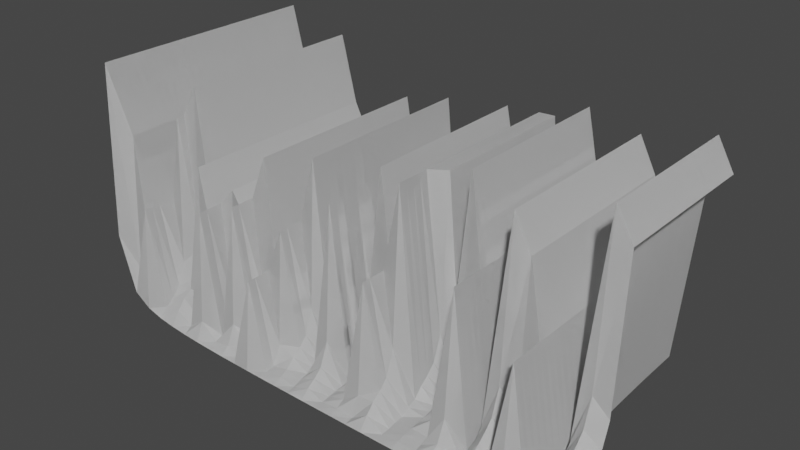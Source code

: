 # Source: heightmap.blend  (saved by Blender 2.82.7; exported with 4.5.12 LTS)
import bpy
from mathutils import Matrix  # noqa: F401  (used for matrix-valued properties, if any)

bpy.ops.wm.read_factory_settings(use_empty=True)
scene = bpy.context.scene
scene.name = 'Scene'

# ---- world
world_world = bpy.data.worlds.new('World'); scene.world = world_world
world_world.use_nodes = True; world_world.node_tree.nodes.clear()
_N = world_world.node_tree.nodes; _L = world_world.node_tree.links
n0 = _N.new('ShaderNodeOutputWorld'); n0.name = 'World Output'; n0.location = (300, 300)
n1 = _N.new('ShaderNodeBackground'); n1.name = 'Background'; n1.location = (10, 300)
n1.inputs[0].default_value = (0.05088, 0.05088, 0.05088, 1.0)
_L.new(n1.outputs[0], n0.inputs[0])
n0.is_active_output = True
world_world.color = (0.05088, 0.05088, 0.05088)
world_world.use_sun_shadow = False
world_world.sun_shadow_jitter_overblur = 0.0

# ---- meshes
me_heightmap_mesh_004 = bpy.data.meshes.new('heightmap_mesh.004')
me_heightmap_mesh_004.from_pydata([(-29.0, -14.5, -5.085), (-27.0, -14.5, -11.75), (-25.0, -14.5, -13.08), (-23.0, -14.5, -13.66), (-21.0, -14.5, -13.97), (-19.0, -14.5, -14.18), (-17.0, -14.5, -14.32), (-15.0, -14.5, -14.42), (-13.0, -14.5, -14.5), (-11.0, -14.5, -14.56), (-9.0, -14.5, -14.61), (-7.0, -14.5, -14.65), (-5.0, -14.5, -14.68), (-3.0, -14.5, -14.71), (-1.0, -14.5, -14.74), (1.0, -14.5, -14.76), (3.0, -14.5, -14.78), (5.0, -14.5, -14.8), (7.0, -14.5, -14.81), (9.0, -14.5, -14.83), (11.0, -14.5, -14.84), (13.0, -14.5, -14.85), (15.0, -14.5, -14.86), (17.0, -14.5, -14.87), (19.0, -14.5, -14.88), (21.0, -14.5, -14.89), (23.0, -14.5, -14.9), (25.0, -14.5, -14.9), (27.0, -14.5, -14.91), (29.0, -14.5, -14.92), (-29.0, -13.5, 14.92), (-27.0, -13.5, -9.085), (-25.0, -13.5, -1.085), (-23.0, -13.5, -12.62), (-21.0, -13.5, -12.39), (-19.0, -13.5, -13.53), (-17.0, -13.5, -12.16), (-15.0, -13.5, -13.95), (-13.0, -13.5, -13.68), (-11.0, -13.5, -14.2), (-9.0, -13.5, -4.132), (-7.0, -13.5, -14.35), (-5.0, -13.5, -14.14), (-3.0, -13.5, -14.46), (-1.0, -13.5, -13.8), (1.0, -13.5, -14.54), (3.0, -13.5, -14.37), (5.0, -13.5, -14.6), (7.0, -13.5, -13.35), (9.0, -13.5, -14.65), (11.0, -13.5, -14.51), (13.0, -13.5, -14.69), (15.0, -13.5, -14.26), (17.0, -13.5, -14.73), (19.0, -13.5, -14.6), (21.0, -13.5, -14.76), (23.0, -13.5, -12.86), (25.0, -13.5, -14.78), (27.0, -13.5, -14.67), (29.0, -13.5, -14.8), (-29.0, -12.5, 14.92), (-27.0, -12.5, 6.915), (-25.0, -12.5, -1.085), (-23.0, -12.5, -11.88), (-21.0, -12.5, -11.23), (-19.0, -12.5, -12.65), (-17.0, -12.5, 0.7614), (-15.0, -12.5, -13.64), (-13.0, -12.5, -11.4), (-11.0, -12.5, -13.21), (-9.0, -12.5, -4.132), (-7.0, -12.5, -14.15), (-5.0, -12.5, -13.76), (-3.0, -12.5, -14.12), (-1.0, -12.5, -13.14), (1.0, -12.5, -14.39), (3.0, -12.5, -13.81), (5.0, -12.5, -12.51), (7.0, -12.5, -12.28), (9.0, -12.5, -14.54), (11.0, -12.5, -14.29), (13.0, -12.5, -14.48), (15.0, -12.5, -13.43), (17.0, -12.5, -14.63), (19.0, -12.5, -13.11), (21.0, -12.5, -14.4), (23.0, -12.5, -0.6319), (25.0, -12.5, -14.7), (27.0, -12.5, -14.51), (29.0, -12.5, -14.65), (-29.0, -11.5, 14.92), (-27.0, -11.5, 6.915), (-25.0, -11.5, -1.085), (-23.0, -11.5, -10.87), (-21.0, -11.5, -10.42), (-19.0, -11.5, -10.16), (-17.0, -11.5, 0.7614), (-15.0, -11.5, -13.42), (-13.0, -11.5, 2.282), (-11.0, -11.5, -12.51), (-9.0, -11.5, -4.132), (-7.0, -11.5, -11.96), (-5.0, -11.5, -12.73), (-3.0, -11.5, -13.89), (-1.0, -11.5, -12.22), (1.0, -11.5, -14.29), (3.0, -11.5, -13.42), (5.0, -11.5, 0.06674), (7.0, -11.5, -11.53), (9.0, -11.5, -14.38), (11.0, -11.5, -14.13), (13.0, -11.5, -14.2), (15.0, -11.5, -11.1), (17.0, -11.5, -14.57), (19.0, -11.5, -12.02), (21.0, -11.5, -13.43), (23.0, -11.5, -0.6319), (25.0, -11.5, -14.48), (27.0, -11.5, -14.3), (29.0, -11.5, -14.54), (-29.0, -10.5, 14.92), (-27.0, -10.5, 6.915), (-25.0, -10.5, -1.085), (-23.0, -10.5, -8.025), (-21.0, -10.5, -9.289), (-19.0, -10.5, 4.77), (-17.0, -10.5, 0.7614), (-15.0, -10.5, -11.09), (-13.0, -10.5, 2.282), (-11.0, -10.5, -11.54), (-9.0, -10.5, -4.132), (-7.0, -10.5, 1.16), (-5.0, -10.5, -12.0), (-3.0, -10.5, -13.73), (-1.0, -10.5, -9.643), (1.0, -10.5, -14.23), (3.0, -10.5, -12.36), (5.0, -10.5, 0.06674), (7.0, -10.5, -10.48), (9.0, -10.5, -14.27), (11.0, -10.5, -14.03), (13.0, -10.5, -12.64), (15.0, -10.5, 2.89), (17.0, -10.5, -14.48), (19.0, -10.5, -11.25), (21.0, -10.5, -12.74), (23.0, -10.5, -0.6319), (25.0, -10.5, -14.33), (27.0, -10.5, -14.01), (29.0, -10.5, -13.99), (-29.0, -9.5, 14.92), (-27.0, -9.5, 6.915), (-25.0, -9.5, -1.085), (-23.0, -9.5, 9.035), (-21.0, -9.5, -6.13), (-19.0, -9.5, 4.77), (-17.0, -9.5, 0.7614), (-15.0, -9.5, 2.91), (-13.0, -9.5, 2.282), (-11.0, -9.5, -8.83), (-9.0, -9.5, -4.132), (-7.0, -9.5, 1.16), (-5.0, -9.5, -11.0), (-3.0, -9.5, -13.62), (-1.0, -9.5, 5.799), (1.0, -9.5, -14.14), (3.0, -9.5, -11.61), (5.0, -9.5, 0.06674), (7.0, -9.5, -7.564), (9.0, -9.5, -13.7), (11.0, -9.5, -13.96), (13.0, -9.5, -11.51), (15.0, -9.5, 2.89), (17.0, -9.5, -14.36), (19.0, -9.5, -10.19), (21.0, -9.5, -11.79), (23.0, -9.5, -0.6319), (25.0, -9.5, -14.23), (27.0, -9.5, -12.42), (29.0, -9.5, -13.61), (-29.0, -8.5, 14.92), (-27.0, -8.5, 6.915), (-25.0, -8.5, -1.085), (-23.0, -8.5, 9.035), (-21.0, -8.5, 12.83), (-19.0, -8.5, 4.77), (-17.0, -8.5, 0.7614), (-15.0, -8.5, 2.91), (-13.0, -8.5, 2.282), (-11.0, -8.5, 7.425), (-9.0, -8.5, -4.132), (-7.0, -8.5, 1.16), (-5.0, -8.5, -8.18), (-3.0, -8.5, -13.55), (-1.0, -8.5, 5.799), (1.0, -8.5, -14.02), (3.0, -8.5, -10.57), (5.0, -8.5, 0.06674), (7.0, -8.5, 9.957), (9.0, -8.5, -13.31), (11.0, -8.5, -13.87), (13.0, -8.5, -10.71), (15.0, -8.5, 2.89), (17.0, -8.5, -14.28), (19.0, -8.5, -7.206), (21.0, -8.5, -9.136), (23.0, -8.5, -0.6319), (25.0, -8.5, -14.16), (27.0, -8.5, -11.27), (29.0, -8.5, -12.56), (-29.0, -7.5, 14.92), (-27.0, -7.5, 6.915), (-25.0, -7.5, -1.085), (-23.0, -7.5, 9.035), (-21.0, -7.5, 12.83), (-19.0, -7.5, 4.77), (-17.0, -7.5, 0.7614), (-15.0, -7.5, 2.91), (-13.0, -7.5, 2.282), (-11.0, -7.5, 7.425), (-9.0, -7.5, -4.132), (-7.0, -7.5, 1.16), (-5.0, -7.5, 8.725), (-3.0, -7.5, -13.46), (-1.0, -7.5, 5.799), (1.0, -7.5, -13.94), (3.0, -7.5, -7.668), (5.0, -7.5, 0.06674), (7.0, -7.5, 9.957), (9.0, -7.5, -12.24), (11.0, -7.5, -13.75), (13.0, -7.5, -9.605), (15.0, -7.5, 2.89), (17.0, -7.5, -14.18), (19.0, -7.5, 10.67), (21.0, -7.5, 6.814), (23.0, -7.5, -0.6319), (25.0, -7.5, -14.07), (27.0, -7.5, -10.46), (29.0, -7.5, -11.83), (-29.0, -6.5, 14.92), (-27.0, -6.5, 6.915), (-25.0, -6.5, -1.085), (-23.0, -6.5, 9.035), (-21.0, -6.5, 12.83), (-19.0, -6.5, 4.77), (-17.0, -6.5, 0.7614), (-15.0, -6.5, 2.91), (-13.0, -6.5, 2.282), (-11.0, -6.5, 7.425), (-9.0, -6.5, -4.132), (-7.0, -6.5, 1.16), (-5.0, -6.5, 8.725), (-3.0, -6.5, -13.33), (-1.0, -6.5, 5.799), (1.0, -6.5, -13.83), (3.0, -6.5, 9.749), (5.0, -6.5, 0.06674), (7.0, -6.5, 9.957), (9.0, -6.5, -11.49), (11.0, -6.5, -13.66), (13.0, -6.5, -6.509), (15.0, -6.5, 2.89), (17.0, -6.5, -14.11), (19.0, -6.5, 10.67), (21.0, -6.5, 6.814), (23.0, -6.5, -0.6319), (25.0, -6.5, -13.95), (27.0, -6.5, -9.334), (29.0, -6.5, -10.81), (-29.0, -5.5, 14.92), (-27.0, -5.5, 6.915), (-25.0, -5.5, -1.085), (-23.0, -5.5, 9.035), (-21.0, -5.5, 12.83), (-19.0, -5.5, 4.77), (-17.0, -5.5, 0.7614), (-15.0, -5.5, 2.91), (-13.0, -5.5, 2.282), (-11.0, -5.5, 7.425), (-9.0, -5.5, -4.132), (-7.0, -5.5, 1.16), (-5.0, -5.5, 8.725), (-3.0, -5.5, -13.24), (-1.0, -5.5, 5.799), (1.0, -5.5, -13.76), (3.0, -5.5, 9.749), (5.0, -5.5, 0.06674), (7.0, -5.5, 9.957), (9.0, -5.5, -10.44), (11.0, -5.5, -13.55), (13.0, -5.5, 12.07), (15.0, -5.5, 2.89), (17.0, -5.5, -14.06), (19.0, -5.5, 10.67), (21.0, -5.5, 6.814), (23.0, -5.5, -0.6319), (25.0, -5.5, -13.87), (27.0, -5.5, -6.183), (29.0, -5.5, -7.951), (-29.0, -4.5, 14.92), (-27.0, -4.5, 6.915), (-25.0, -4.5, -1.085), (-23.0, -4.5, 9.035), (-21.0, -4.5, 12.83), (-19.0, -4.5, 4.77), (-17.0, -4.5, 0.7614), (-15.0, -4.5, 2.91), (-13.0, -4.5, 2.282), (-11.0, -4.5, 7.425), (-9.0, -4.5, -4.132), (-7.0, -4.5, 1.16), (-5.0, -4.5, 8.725), (-3.0, -4.5, -13.13), (-1.0, -4.5, 5.799), (1.0, -4.5, -13.71), (3.0, -4.5, 9.749), (5.0, -4.5, 0.06674), (7.0, -4.5, 9.957), (9.0, -4.5, -7.512), (11.0, -4.5, -13.48), (13.0, -4.5, 12.07), (15.0, -4.5, 2.89), (17.0, -4.5, -14.0), (19.0, -4.5, 10.67), (21.0, -4.5, 6.814), (23.0, -4.5, -0.6319), (25.0, -4.5, -13.76), (27.0, -4.5, 12.72), (29.0, -4.5, 9.182), (-29.0, -3.5, 14.92), (-27.0, -3.5, 6.915), (-25.0, -3.5, -1.085), (-23.0, -3.5, 9.035), (-21.0, -3.5, 12.83), (-19.0, -3.5, 4.77), (-17.0, -3.5, 0.7614), (-15.0, -3.5, 2.91), (-13.0, -3.5, 2.282), (-11.0, -3.5, 7.425), (-9.0, -3.5, -4.132), (-7.0, -3.5, 1.16), (-5.0, -3.5, 8.725), (-3.0, -3.5, -13.05), (-1.0, -3.5, 5.799), (1.0, -3.5, -13.64), (3.0, -3.5, 9.749), (5.0, -3.5, 0.06674), (7.0, -3.5, 9.957), (9.0, -3.5, 10.06), (11.0, -3.5, -13.43), (13.0, -3.5, 12.07), (15.0, -3.5, 2.89), (17.0, -3.5, -13.96), (19.0, -3.5, 10.67), (21.0, -3.5, 6.814), (23.0, -3.5, -0.6319), (25.0, -3.5, -13.68), (27.0, -3.5, 12.72), (29.0, -3.5, 9.182), (-29.0, -2.5, 14.92), (-27.0, -2.5, 6.915), (-25.0, -2.5, -1.085), (-23.0, -2.5, 9.035), (-21.0, -2.5, 12.83), (-19.0, -2.5, 4.77), (-17.0, -2.5, 0.7614), (-15.0, -2.5, 2.91), (-13.0, -2.5, 2.282), (-11.0, -2.5, 7.425), (-9.0, -2.5, -4.132), (-7.0, -2.5, 1.16), (-5.0, -2.5, 8.725), (-3.0, -2.5, -13.0), (-1.0, -2.5, 5.799), (1.0, -2.5, -13.6), (3.0, -2.5, 9.749), (5.0, -2.5, 0.06674), (7.0, -2.5, 9.957), (9.0, -2.5, 10.06), (11.0, -2.5, -13.36), (13.0, -2.5, 12.07), (15.0, -2.5, 2.89), (17.0, -2.5, -13.93), (19.0, -2.5, 10.67), (21.0, -2.5, 6.814), (23.0, -2.5, -0.6319), (25.0, -2.5, -13.64), (27.0, -2.5, 12.72), (29.0, -2.5, 9.182), (-29.0, -1.5, 14.92), (-27.0, -1.5, 6.915), (-25.0, -1.5, -1.085), (-23.0, -1.5, 9.035), (-21.0, -1.5, 12.83), (-19.0, -1.5, 4.77), (-17.0, -1.5, 0.7614), (-15.0, -1.5, 2.91), (-13.0, -1.5, 2.282), (-11.0, -1.5, 7.425), (-9.0, -1.5, -4.132), (-7.0, -1.5, 1.16), (-5.0, -1.5, 8.725), (-3.0, -1.5, -12.93), (-1.0, -1.5, 5.799), (1.0, -1.5, -13.57), (3.0, -1.5, 9.749), (5.0, -1.5, 0.06674), (7.0, -1.5, 9.957), (9.0, -1.5, 10.06), (11.0, -1.5, -13.32), (13.0, -1.5, 12.07), (15.0, -1.5, 2.89), (17.0, -1.5, -13.91), (19.0, -1.5, 10.67), (21.0, -1.5, 6.814), (23.0, -1.5, -0.6319), (25.0, -1.5, -13.57), (27.0, -1.5, 12.72), (29.0, -1.5, 9.182), (-29.0, -0.5, 14.92), (-27.0, -0.5, 6.915), (-25.0, -0.5, -1.085), (-23.0, -0.5, 9.035), (-21.0, -0.5, 12.83), (-19.0, -0.5, 4.77), (-17.0, -0.5, 0.7614), (-15.0, -0.5, 2.91), (-13.0, -0.5, 2.282), (-11.0, -0.5, 7.425), (-9.0, -0.5, -4.132), (-7.0, -0.5, 1.16), (-5.0, -0.5, 8.725), (-3.0, -0.5, -12.88), (-1.0, -0.5, 5.799), (1.0, -0.5, -13.55), (3.0, -0.5, 9.749), (5.0, -0.5, 0.06674), (7.0, -0.5, 9.957), (9.0, -0.5, 10.06), (11.0, -0.5, -13.29), (13.0, -0.5, 12.07), (15.0, -0.5, 2.89), (17.0, -0.5, -13.89), (19.0, -0.5, 10.67), (21.0, -0.5, 6.814), (23.0, -0.5, -0.6319), (25.0, -0.5, -13.53), (27.0, -0.5, 12.72), (29.0, -0.5, 9.182), (-29.0, 0.5, 14.92), (-27.0, 0.5, 6.915), (-25.0, 0.5, -1.085), (-23.0, 0.5, 9.035), (-21.0, 0.5, 12.83), (-19.0, 0.5, 4.77), (-17.0, 0.5, 0.7614), (-15.0, 0.5, 2.91), (-13.0, 0.5, 2.282), (-11.0, 0.5, 7.425), (-9.0, 0.5, -4.132), (-7.0, 0.5, 1.16), (-5.0, 0.5, 8.725), (-3.0, 0.5, -12.85), (-1.0, 0.5, 5.799), (1.0, 0.5, -13.52), (3.0, 0.5, 9.749), (5.0, 0.5, 0.06674), (7.0, 0.5, 9.957), (9.0, 0.5, 10.06), (11.0, 0.5, -13.27), (13.0, 0.5, 12.07), (15.0, 0.5, 2.89), (17.0, 0.5, -13.82), (19.0, 0.5, 10.67), (21.0, 0.5, 6.814), (23.0, 0.5, -0.6319), (25.0, 0.5, -13.5), (27.0, 0.5, 12.72), (29.0, 0.5, 9.182), (-29.0, 1.5, 14.92), (-27.0, 1.5, 6.915), (-25.0, 1.5, -1.085), (-23.0, 1.5, 9.035), (-21.0, 1.5, 12.83), (-19.0, 1.5, 4.77), (-17.0, 1.5, 0.7614), (-15.0, 1.5, 2.91), (-13.0, 1.5, 2.282), (-11.0, 1.5, 7.425), (-9.0, 1.5, -4.132), (-7.0, 1.5, 1.16), (-5.0, 1.5, 8.725), (-3.0, 1.5, -12.83), (-1.0, 1.5, 5.799), (1.0, 1.5, -13.45), (3.0, 1.5, 9.749), (5.0, 1.5, 0.06674), (7.0, 1.5, 9.957), (9.0, 1.5, 10.06), (11.0, 1.5, -13.24), (13.0, 1.5, 12.07), (15.0, 1.5, 2.89), (17.0, 1.5, -13.77), (19.0, 1.5, 10.67), (21.0, 1.5, 6.814), (23.0, 1.5, -0.6319), (25.0, 1.5, -13.48), (27.0, 1.5, 12.72), (29.0, 1.5, 9.182), (-29.0, 2.5, 14.92), (-27.0, 2.5, 6.915), (-25.0, 2.5, -1.085), (-23.0, 2.5, 9.035), (-21.0, 2.5, 12.83), (-19.0, 2.5, 4.77), (-17.0, 2.5, 0.7614), (-15.0, 2.5, 2.91), (-13.0, 2.5, 2.282), (-11.0, 2.5, 7.425), (-9.0, 2.5, -4.132), (-7.0, 2.5, 1.16), (-5.0, 2.5, 8.725), (-3.0, 2.5, -12.8), (-1.0, 2.5, 5.799), (1.0, 2.5, -13.41), (3.0, 2.5, 9.749), (5.0, 2.5, 0.06674), (7.0, 2.5, 9.957), (9.0, 2.5, 10.06), (11.0, 2.5, -13.17), (13.0, 2.5, 12.07), (15.0, 2.5, 2.89), (17.0, 2.5, -13.74), (19.0, 2.5, 10.67), (21.0, 2.5, 6.814), (23.0, 2.5, -0.6319), (25.0, 2.5, -13.45), (27.0, 2.5, 12.72), (29.0, 2.5, 9.182), (-29.0, 3.5, 14.92), (-27.0, 3.5, 6.915), (-25.0, 3.5, -1.085), (-23.0, 3.5, 9.035), (-21.0, 3.5, 12.83), (-19.0, 3.5, 4.77), (-17.0, 3.5, 0.7614), (-15.0, 3.5, 2.91), (-13.0, 3.5, 2.282), (-11.0, 3.5, 7.425), (-9.0, 3.5, -4.132), (-7.0, 3.5, 1.16), (-5.0, 3.5, 8.725), (-3.0, 3.5, -12.73), (-1.0, 3.5, 5.799), (1.0, 3.5, -13.38), (3.0, 3.5, 9.749), (5.0, 3.5, 0.06674), (7.0, 3.5, 9.957), (9.0, 3.5, 10.06), (11.0, 3.5, -13.12), (13.0, 3.5, 12.07), (15.0, 3.5, 2.89), (17.0, 3.5, -13.7), (19.0, 3.5, 10.67), (21.0, 3.5, 6.814), (23.0, 3.5, -0.6319), (25.0, 3.5, -13.38), (27.0, 3.5, 12.72), (29.0, 3.5, 9.182), (-29.0, 4.5, 14.92), (-27.0, 4.5, 6.915), (-25.0, 4.5, -1.085), (-23.0, 4.5, 9.035), (-21.0, 4.5, 12.83), (-19.0, 4.5, 4.77), (-17.0, 4.5, 0.7614), (-15.0, 4.5, 2.91), (-13.0, 4.5, 2.282), (-11.0, 4.5, 7.425), (-9.0, 4.5, -4.132), (-7.0, 4.5, 1.16), (-5.0, 4.5, 8.725), (-3.0, 4.5, -12.68), (-1.0, 4.5, 5.799), (1.0, 4.5, -13.34), (3.0, 4.5, 9.749), (5.0, 4.5, 0.06674), (7.0, 4.5, 9.957), (9.0, 4.5, 10.06), (11.0, 4.5, -13.09), (13.0, 4.5, 12.07), (15.0, 4.5, 2.89), (17.0, 4.5, -13.68), (19.0, 4.5, 10.67), (21.0, 4.5, 6.814), (23.0, 4.5, -0.6319), (25.0, 4.5, -13.34), (27.0, 4.5, 12.72), (29.0, 4.5, 9.182), (-29.0, 5.5, 14.92), (-27.0, 5.5, 6.915), (-25.0, 5.5, -1.085), (-23.0, 5.5, 9.035), (-21.0, 5.5, 12.83), (-19.0, 5.5, 4.77), (-17.0, 5.5, 0.7614), (-15.0, 5.5, 2.91), (-13.0, 5.5, 2.282), (-11.0, 5.5, 7.425), (-9.0, 5.5, -4.132), (-7.0, 5.5, 1.16), (-5.0, 5.5, 8.725), (-3.0, 5.5, -12.65), (-1.0, 5.5, 5.799), (1.0, 5.5, -13.31), (3.0, 5.5, 9.749), (5.0, 5.5, 0.06674), (7.0, 5.5, 9.957), (9.0, 5.5, 10.06), (11.0, 5.5, -13.05), (13.0, 5.5, 12.07), (15.0, 5.5, 2.89), (17.0, 5.5, -13.64), (19.0, 5.5, 10.67), (21.0, 5.5, 6.814), (23.0, 5.5, -0.6319), (25.0, 5.5, -13.3), (27.0, 5.5, 12.72), (29.0, 5.5, 9.182), (-29.0, 6.5, 14.92), (-27.0, 6.5, 6.915), (-25.0, 6.5, -1.085), (-23.0, 6.5, 9.035), (-21.0, 6.5, 12.83), (-19.0, 6.5, 4.77), (-17.0, 6.5, 0.7614), (-15.0, 6.5, 2.91), (-13.0, 6.5, 2.282), (-11.0, 6.5, 7.425), (-9.0, 6.5, -4.132), (-7.0, 6.5, 1.16), (-5.0, 6.5, 8.725), (-3.0, 6.5, -12.6), (-1.0, 6.5, 5.799), (1.0, 6.5, -13.27), (3.0, 6.5, 9.749), (5.0, 6.5, 0.06674), (7.0, 6.5, 9.957), (9.0, 6.5, 10.06), (11.0, 6.5, -13.02), (13.0, 6.5, 12.07), (15.0, 6.5, 2.89), (17.0, 6.5, -13.62), (19.0, 6.5, 10.67), (21.0, 6.5, 6.814), (23.0, 6.5, -0.6319), (25.0, 6.5, -13.26), (27.0, 6.5, 12.72), (29.0, 6.5, 9.182), (-29.0, 7.5, 14.92), (-27.0, 7.5, 6.915), (-25.0, 7.5, -1.085), (-23.0, 7.5, 9.035), (-21.0, 7.5, 12.83), (-19.0, 7.5, 4.77), (-17.0, 7.5, 0.7614), (-15.0, 7.5, 2.91), (-13.0, 7.5, 2.282), (-11.0, 7.5, 7.425), (-9.0, 7.5, -4.132), (-7.0, 7.5, 1.16), (-5.0, 7.5, 8.725), (-3.0, 7.5, -12.57), (-1.0, 7.5, 5.799), (1.0, 7.5, -13.25), (3.0, 7.5, 9.749), (5.0, 7.5, 0.06674), (7.0, 7.5, 9.957), (9.0, 7.5, 10.06), (11.0, 7.5, -12.98), (13.0, 7.5, 12.07), (15.0, 7.5, 2.89), (17.0, 7.5, -13.6), (19.0, 7.5, 10.67), (21.0, 7.5, 6.814), (23.0, 7.5, -0.6319), (25.0, 7.5, -13.23), (27.0, 7.5, 12.72), (29.0, 7.5, 9.182), (-29.0, 8.5, 14.92), (-27.0, 8.5, 6.915), (-25.0, 8.5, -1.085), (-23.0, 8.5, 9.035), (-21.0, 8.5, 12.83), (-19.0, 8.5, 4.77), (-17.0, 8.5, 0.7614), (-15.0, 8.5, 2.91), (-13.0, 8.5, 2.282), (-11.0, 8.5, 7.425), (-9.0, 8.5, -4.132), (-7.0, 8.5, 1.16), (-5.0, 8.5, 8.725), (-3.0, 8.5, -12.54), (-1.0, 8.5, 5.799), (1.0, 8.5, -13.23), (3.0, 8.5, 9.749), (5.0, 8.5, 0.06674), (7.0, 8.5, 9.957), (9.0, 8.5, 10.06), (11.0, 8.5, -12.96), (13.0, 8.5, 12.07), (15.0, 8.5, 2.89), (17.0, 8.5, -13.59), (19.0, 8.5, 10.67), (21.0, 8.5, 6.814), (23.0, 8.5, -0.6319), (25.0, 8.5, -13.2), (27.0, 8.5, 12.72), (29.0, 8.5, 9.182), (-29.0, 9.5, 14.92), (-27.0, 9.5, 6.915), (-25.0, 9.5, -1.085), (-23.0, 9.5, 9.035), (-21.0, 9.5, 12.83), (-19.0, 9.5, 4.77), (-17.0, 9.5, 0.7614), (-15.0, 9.5, 2.91), (-13.0, 9.5, 2.282), (-11.0, 9.5, 7.425), (-9.0, 9.5, -4.132), (-7.0, 9.5, 1.16), (-5.0, 9.5, 8.725), (-3.0, 9.5, -12.51), (-1.0, 9.5, 5.799), (1.0, 9.5, -13.22), (3.0, 9.5, 9.749), (5.0, 9.5, 0.06674), (7.0, 9.5, 9.957), (9.0, 9.5, 10.06), (11.0, 9.5, -12.94), (13.0, 9.5, 12.07), (15.0, 9.5, 2.89), (17.0, 9.5, -13.58), (19.0, 9.5, 10.67), (21.0, 9.5, 6.814), (23.0, 9.5, -0.6319), (25.0, 9.5, -13.17), (27.0, 9.5, 12.72), (29.0, 9.5, 9.182), (-29.0, 10.5, 14.92), (-27.0, 10.5, 6.915), (-25.0, 10.5, -1.085), (-23.0, 10.5, 9.035), (-21.0, 10.5, 12.83), (-19.0, 10.5, 4.77), (-17.0, 10.5, 0.7614), (-15.0, 10.5, 2.91), (-13.0, 10.5, 2.282), (-11.0, 10.5, 7.425), (-9.0, 10.5, -4.132), (-7.0, 10.5, 1.16), (-5.0, 10.5, 8.725), (-3.0, 10.5, -12.49), (-1.0, 10.5, 5.799), (1.0, 10.5, -13.21), (3.0, 10.5, 9.749), (5.0, 10.5, 0.06674), (7.0, 10.5, 9.957), (9.0, 10.5, 10.06), (11.0, 10.5, -12.93), (13.0, 10.5, 12.07), (15.0, 10.5, 2.89), (17.0, 10.5, -13.58), (19.0, 10.5, 10.67), (21.0, 10.5, 6.814), (23.0, 10.5, -0.6319), (25.0, 10.5, -13.16), (27.0, 10.5, 12.72), (29.0, 10.5, 9.182), (-29.0, 11.5, 14.92), (-27.0, 11.5, 6.915), (-25.0, 11.5, -1.085), (-23.0, 11.5, 9.035), (-21.0, 11.5, 12.83), (-19.0, 11.5, 4.77), (-17.0, 11.5, 0.7614), (-15.0, 11.5, 2.91), (-13.0, 11.5, 2.282), (-11.0, 11.5, 7.425), (-9.0, 11.5, -4.132), (-7.0, 11.5, 1.16), (-5.0, 11.5, 8.725), (-3.0, 11.5, -12.48), (-1.0, 11.5, 5.799), (1.0, 11.5, -13.21), (3.0, 11.5, 9.749), (5.0, 11.5, 0.06674), (7.0, 11.5, 9.957), (9.0, 11.5, 10.06), (11.0, 11.5, -12.92), (13.0, 11.5, 12.07), (15.0, 11.5, 2.89), (17.0, 11.5, -13.57), (19.0, 11.5, 10.67), (21.0, 11.5, 6.814), (23.0, 11.5, -0.6319), (25.0, 11.5, -13.15), (27.0, 11.5, 12.72), (29.0, 11.5, 9.182), (-29.0, 12.5, 14.92), (-27.0, 12.5, 6.915), (-25.0, 12.5, -1.085), (-23.0, 12.5, 9.035), (-21.0, 12.5, 12.83), (-19.0, 12.5, 4.77), (-17.0, 12.5, 0.7614), (-15.0, 12.5, 2.91), (-13.0, 12.5, 2.282), (-11.0, 12.5, 7.425), (-9.0, 12.5, -4.132), (-7.0, 12.5, 1.16), (-5.0, 12.5, 8.725), (-3.0, 12.5, -12.47), (-1.0, 12.5, 5.799), (1.0, 12.5, -13.19), (3.0, 12.5, 9.749), (5.0, 12.5, 0.06674), (7.0, 12.5, 9.957), (9.0, 12.5, 10.06), (11.0, 12.5, -12.92), (13.0, 12.5, 12.07), (15.0, 12.5, 2.89), (17.0, 12.5, -13.56), (19.0, 12.5, 10.67), (21.0, 12.5, 6.814), (23.0, 12.5, -0.6319), (25.0, 12.5, -13.14), (27.0, 12.5, 12.72), (29.0, 12.5, 9.182), (-29.0, 13.5, 14.92), (-27.0, 13.5, 6.915), (-25.0, 13.5, -1.085), (-23.0, 13.5, 9.035), (-21.0, 13.5, 12.83), (-19.0, 13.5, 4.77), (-17.0, 13.5, 0.7614), (-15.0, 13.5, 2.91), (-13.0, 13.5, 2.282), (-11.0, 13.5, 7.425), (-9.0, 13.5, -4.132), (-7.0, 13.5, 1.16), (-5.0, 13.5, 8.725), (-3.0, 13.5, -12.47), (-1.0, 13.5, 5.799), (1.0, 13.5, -13.19), (3.0, 13.5, 9.749), (5.0, 13.5, 0.06674), (7.0, 13.5, 9.957), (9.0, 13.5, 10.06), (11.0, 13.5, -12.9), (13.0, 13.5, 12.07), (15.0, 13.5, 2.89), (17.0, 13.5, -13.55), (19.0, 13.5, 10.67), (21.0, 13.5, 6.814), (23.0, 13.5, -0.6319), (25.0, 13.5, -13.13), (27.0, 13.5, 12.72), (29.0, 13.5, 9.182), (-29.0, 14.5, 14.92), (-27.0, 14.5, 6.915), (-25.0, 14.5, -1.085), (-23.0, 14.5, 9.035), (-21.0, 14.5, 12.83), (-19.0, 14.5, 4.77), (-17.0, 14.5, 0.7614), (-15.0, 14.5, 2.91), (-13.0, 14.5, 2.282), (-11.0, 14.5, 7.425), (-9.0, 14.5, -4.132), (-7.0, 14.5, 1.16), (-5.0, 14.5, 8.725), (-3.0, 14.5, -12.45), (-1.0, 14.5, 5.799), (1.0, 14.5, -13.18), (3.0, 14.5, 9.749), (5.0, 14.5, 0.06674), (7.0, 14.5, 9.957), (9.0, 14.5, 10.06), (11.0, 14.5, -12.9), (13.0, 14.5, 12.07), (15.0, 14.5, 2.89), (17.0, 14.5, -13.55), (19.0, 14.5, 10.67), (21.0, 14.5, 6.814), (23.0, 14.5, -0.6319), (25.0, 14.5, -13.12), (27.0, 14.5, 12.72), (29.0, 14.5, 9.182)], [], [(0, 1, 31, 30), (1, 2, 32, 31), (2, 3, 33, 32), (3, 4, 34, 33), (4, 5, 35, 34), (5, 6, 36, 35), (6, 7, 37, 36), (7, 8, 38, 37), (8, 9, 39, 38), (9, 10, 40, 39), (10, 11, 41, 40), (11, 12, 42, 41), (12, 13, 43, 42), (13, 14, 44, 43), (14, 15, 45, 44), (15, 16, 46, 45), (16, 17, 47, 46), (17, 18, 48, 47), (18, 19, 49, 48), (19, 20, 50, 49), (20, 21, 51, 50), (21, 22, 52, 51), (22, 23, 53, 52), (23, 24, 54, 53), (24, 25, 55, 54), (25, 26, 56, 55), (26, 27, 57, 56), (27, 28, 58, 57), (28, 29, 59, 58), (30, 31, 61, 60), (31, 32, 62, 61), (32, 33, 63, 62), (33, 34, 64, 63), (34, 35, 65, 64), (35, 36, 66, 65), (36, 37, 67, 66), (37, 38, 68, 67), (38, 39, 69, 68), (39, 40, 70, 69), (40, 41, 71, 70), (41, 42, 72, 71), (42, 43, 73, 72), (43, 44, 74, 73), (44, 45, 75, 74), (45, 46, 76, 75), (46, 47, 77, 76), (47, 48, 78, 77), (48, 49, 79, 78), (49, 50, 80, 79), (50, 51, 81, 80), (51, 52, 82, 81), (52, 53, 83, 82), (53, 54, 84, 83), (54, 55, 85, 84), (55, 56, 86, 85), (56, 57, 87, 86), (57, 58, 88, 87), (58, 59, 89, 88), (60, 61, 91, 90), (61, 62, 92, 91), (62, 63, 93, 92), (63, 64, 94, 93), (64, 65, 95, 94), (65, 66, 96, 95), (66, 67, 97, 96), (67, 68, 98, 97), (68, 69, 99, 98), (69, 70, 100, 99), (70, 71, 101, 100), (71, 72, 102, 101), (72, 73, 103, 102), (73, 74, 104, 103), (74, 75, 105, 104), (75, 76, 106, 105), (76, 77, 107, 106), (77, 78, 108, 107), (78, 79, 109, 108), (79, 80, 110, 109), (80, 81, 111, 110), (81, 82, 112, 111), (82, 83, 113, 112), (83, 84, 114, 113), (84, 85, 115, 114), (85, 86, 116, 115), (86, 87, 117, 116), (87, 88, 118, 117), (88, 89, 119, 118), (90, 91, 121, 120), (91, 92, 122, 121), (92, 93, 123, 122), (93, 94, 124, 123), (94, 95, 125, 124), (95, 96, 126, 125), (96, 97, 127, 126), (97, 98, 128, 127), (98, 99, 129, 128), (99, 100, 130, 129), (100, 101, 131, 130), (101, 102, 132, 131), (102, 103, 133, 132), (103, 104, 134, 133), (104, 105, 135, 134), (105, 106, 136, 135), (106, 107, 137, 136), (107, 108, 138, 137), (108, 109, 139, 138), (109, 110, 140, 139), (110, 111, 141, 140), (111, 112, 142, 141), (112, 113, 143, 142), (113, 114, 144, 143), (114, 115, 145, 144), (115, 116, 146, 145), (116, 117, 147, 146), (117, 118, 148, 147), (118, 119, 149, 148), (120, 121, 151, 150), (121, 122, 152, 151), (122, 123, 153, 152), (123, 124, 154, 153), (124, 125, 155, 154), (125, 126, 156, 155), (126, 127, 157, 156), (127, 128, 158, 157), (128, 129, 159, 158), (129, 130, 160, 159), (130, 131, 161, 160), (131, 132, 162, 161), (132, 133, 163, 162), (133, 134, 164, 163), (134, 135, 165, 164), (135, 136, 166, 165), (136, 137, 167, 166), (137, 138, 168, 167), (138, 139, 169, 168), (139, 140, 170, 169), (140, 141, 171, 170), (141, 142, 172, 171), (142, 143, 173, 172), (143, 144, 174, 173), (144, 145, 175, 174), (145, 146, 176, 175), (146, 147, 177, 176), (147, 148, 178, 177), (148, 149, 179, 178), (150, 151, 181, 180), (151, 152, 182, 181), (152, 153, 183, 182), (153, 154, 184, 183), (154, 155, 185, 184), (155, 156, 186, 185), (156, 157, 187, 186), (157, 158, 188, 187), (158, 159, 189, 188), (159, 160, 190, 189), (160, 161, 191, 190), (161, 162, 192, 191), (162, 163, 193, 192), (163, 164, 194, 193), (164, 165, 195, 194), (165, 166, 196, 195), (166, 167, 197, 196), (167, 168, 198, 197), (168, 169, 199, 198), (169, 170, 200, 199), (170, 171, 201, 200), (171, 172, 202, 201), (172, 173, 203, 202), (173, 174, 204, 203), (174, 175, 205, 204), (175, 176, 206, 205), (176, 177, 207, 206), (177, 178, 208, 207), (178, 179, 209, 208), (180, 181, 211, 210), (181, 182, 212, 211), (182, 183, 213, 212), (183, 184, 214, 213), (184, 185, 215, 214), (185, 186, 216, 215), (186, 187, 217, 216), (187, 188, 218, 217), (188, 189, 219, 218), (189, 190, 220, 219), (190, 191, 221, 220), (191, 192, 222, 221), (192, 193, 223, 222), (193, 194, 224, 223), (194, 195, 225, 224), (195, 196, 226, 225), (196, 197, 227, 226), (197, 198, 228, 227), (198, 199, 229, 228), (199, 200, 230, 229), (200, 201, 231, 230), (201, 202, 232, 231), (202, 203, 233, 232), (203, 204, 234, 233), (204, 205, 235, 234), (205, 206, 236, 235), (206, 207, 237, 236), (207, 208, 238, 237), (208, 209, 239, 238), (210, 211, 241, 240), (211, 212, 242, 241), (212, 213, 243, 242), (213, 214, 244, 243), (214, 215, 245, 244), (215, 216, 246, 245), (216, 217, 247, 246), (217, 218, 248, 247), (218, 219, 249, 248), (219, 220, 250, 249), (220, 221, 251, 250), (221, 222, 252, 251), (222, 223, 253, 252), (223, 224, 254, 253), (224, 225, 255, 254), (225, 226, 256, 255), (226, 227, 257, 256), (227, 228, 258, 257), (228, 229, 259, 258), (229, 230, 260, 259), (230, 231, 261, 260), (231, 232, 262, 261), (232, 233, 263, 262), (233, 234, 264, 263), (234, 235, 265, 264), (235, 236, 266, 265), (236, 237, 267, 266), (237, 238, 268, 267), (238, 239, 269, 268), (240, 241, 271, 270), (241, 242, 272, 271), (242, 243, 273, 272), (243, 244, 274, 273), (244, 245, 275, 274), (245, 246, 276, 275), (246, 247, 277, 276), (247, 248, 278, 277), (248, 249, 279, 278), (249, 250, 280, 279), (250, 251, 281, 280), (251, 252, 282, 281), (252, 253, 283, 282), (253, 254, 284, 283), (254, 255, 285, 284), (255, 256, 286, 285), (256, 257, 287, 286), (257, 258, 288, 287), (258, 259, 289, 288), (259, 260, 290, 289), (260, 261, 291, 290), (261, 262, 292, 291), (262, 263, 293, 292), (263, 264, 294, 293), (264, 265, 295, 294), (265, 266, 296, 295), (266, 267, 297, 296), (267, 268, 298, 297), (268, 269, 299, 298), (270, 271, 301, 300), (271, 272, 302, 301), (272, 273, 303, 302), (273, 274, 304, 303), (274, 275, 305, 304), (275, 276, 306, 305), (276, 277, 307, 306), (277, 278, 308, 307), (278, 279, 309, 308), (279, 280, 310, 309), (280, 281, 311, 310), (281, 282, 312, 311), (282, 283, 313, 312), (283, 284, 314, 313), (284, 285, 315, 314), (285, 286, 316, 315), (286, 287, 317, 316), (287, 288, 318, 317), (288, 289, 319, 318), (289, 290, 320, 319), (290, 291, 321, 320), (291, 292, 322, 321), (292, 293, 323, 322), (293, 294, 324, 323), (294, 295, 325, 324), (295, 296, 326, 325), (296, 297, 327, 326), (297, 298, 328, 327), (298, 299, 329, 328), (300, 301, 331, 330), (301, 302, 332, 331), (302, 303, 333, 332), (303, 304, 334, 333), (304, 305, 335, 334), (305, 306, 336, 335), (306, 307, 337, 336), (307, 308, 338, 337), (308, 309, 339, 338), (309, 310, 340, 339), (310, 311, 341, 340), (311, 312, 342, 341), (312, 313, 343, 342), (313, 314, 344, 343), (314, 315, 345, 344), (315, 316, 346, 345), (316, 317, 347, 346), (317, 318, 348, 347), (318, 319, 349, 348), (319, 320, 350, 349), (320, 321, 351, 350), (321, 322, 352, 351), (322, 323, 353, 352), (323, 324, 354, 353), (324, 325, 355, 354), (325, 326, 356, 355), (326, 327, 357, 356), (327, 328, 358, 357), (328, 329, 359, 358), (330, 331, 361, 360), (331, 332, 362, 361), (332, 333, 363, 362), (333, 334, 364, 363), (334, 335, 365, 364), (335, 336, 366, 365), (336, 337, 367, 366), (337, 338, 368, 367), (338, 339, 369, 368), (339, 340, 370, 369), (340, 341, 371, 370), (341, 342, 372, 371), (342, 343, 373, 372), (343, 344, 374, 373), (344, 345, 375, 374), (345, 346, 376, 375), (346, 347, 377, 376), (347, 348, 378, 377), (348, 349, 379, 378), (349, 350, 380, 379), (350, 351, 381, 380), (351, 352, 382, 381), (352, 353, 383, 382), (353, 354, 384, 383), (354, 355, 385, 384), (355, 356, 386, 385), (356, 357, 387, 386), (357, 358, 388, 387), (358, 359, 389, 388), (360, 361, 391, 390), (361, 362, 392, 391), (362, 363, 393, 392), (363, 364, 394, 393), (364, 365, 395, 394), (365, 366, 396, 395), (366, 367, 397, 396), (367, 368, 398, 397), (368, 369, 399, 398), (369, 370, 400, 399), (370, 371, 401, 400), (371, 372, 402, 401), (372, 373, 403, 402), (373, 374, 404, 403), (374, 375, 405, 404), (375, 376, 406, 405), (376, 377, 407, 406), (377, 378, 408, 407), (378, 379, 409, 408), (379, 380, 410, 409), (380, 381, 411, 410), (381, 382, 412, 411), (382, 383, 413, 412), (383, 384, 414, 413), (384, 385, 415, 414), (385, 386, 416, 415), (386, 387, 417, 416), (387, 388, 418, 417), (388, 389, 419, 418), (390, 391, 421, 420), (391, 392, 422, 421), (392, 393, 423, 422), (393, 394, 424, 423), (394, 395, 425, 424), (395, 396, 426, 425), (396, 397, 427, 426), (397, 398, 428, 427), (398, 399, 429, 428), (399, 400, 430, 429), (400, 401, 431, 430), (401, 402, 432, 431), (402, 403, 433, 432), (403, 404, 434, 433), (404, 405, 435, 434), (405, 406, 436, 435), (406, 407, 437, 436), (407, 408, 438, 437), (408, 409, 439, 438), (409, 410, 440, 439), (410, 411, 441, 440), (411, 412, 442, 441), (412, 413, 443, 442), (413, 414, 444, 443), (414, 415, 445, 444), (415, 416, 446, 445), (416, 417, 447, 446), (417, 418, 448, 447), (418, 419, 449, 448), (420, 421, 451, 450), (421, 422, 452, 451), (422, 423, 453, 452), (423, 424, 454, 453), (424, 425, 455, 454), (425, 426, 456, 455), (426, 427, 457, 456), (427, 428, 458, 457), (428, 429, 459, 458), (429, 430, 460, 459), (430, 431, 461, 460), (431, 432, 462, 461), (432, 433, 463, 462), (433, 434, 464, 463), (434, 435, 465, 464), (435, 436, 466, 465), (436, 437, 467, 466), (437, 438, 468, 467), (438, 439, 469, 468), (439, 440, 470, 469), (440, 441, 471, 470), (441, 442, 472, 471), (442, 443, 473, 472), (443, 444, 474, 473), (444, 445, 475, 474), (445, 446, 476, 475), (446, 447, 477, 476), (447, 448, 478, 477), (448, 449, 479, 478), (450, 451, 481, 480), (451, 452, 482, 481), (452, 453, 483, 482), (453, 454, 484, 483), (454, 455, 485, 484), (455, 456, 486, 485), (456, 457, 487, 486), (457, 458, 488, 487), (458, 459, 489, 488), (459, 460, 490, 489), (460, 461, 491, 490), (461, 462, 492, 491), (462, 463, 493, 492), (463, 464, 494, 493), (464, 465, 495, 494), (465, 466, 496, 495), (466, 467, 497, 496), (467, 468, 498, 497), (468, 469, 499, 498), (469, 470, 500, 499), (470, 471, 501, 500), (471, 472, 502, 501), (472, 473, 503, 502), (473, 474, 504, 503), (474, 475, 505, 504), (475, 476, 506, 505), (476, 477, 507, 506), (477, 478, 508, 507), (478, 479, 509, 508), (480, 481, 511, 510), (481, 482, 512, 511), (482, 483, 513, 512), (483, 484, 514, 513), (484, 485, 515, 514), (485, 486, 516, 515), (486, 487, 517, 516), (487, 488, 518, 517), (488, 489, 519, 518), (489, 490, 520, 519), (490, 491, 521, 520), (491, 492, 522, 521), (492, 493, 523, 522), (493, 494, 524, 523), (494, 495, 525, 524), (495, 496, 526, 525), (496, 497, 527, 526), (497, 498, 528, 527), (498, 499, 529, 528), (499, 500, 530, 529), (500, 501, 531, 530), (501, 502, 532, 531), (502, 503, 533, 532), (503, 504, 534, 533), (504, 505, 535, 534), (505, 506, 536, 535), (506, 507, 537, 536), (507, 508, 538, 537), (508, 509, 539, 538), (510, 511, 541, 540), (511, 512, 542, 541), (512, 513, 543, 542), (513, 514, 544, 543), (514, 515, 545, 544), (515, 516, 546, 545), (516, 517, 547, 546), (517, 518, 548, 547), (518, 519, 549, 548), (519, 520, 550, 549), (520, 521, 551, 550), (521, 522, 552, 551), (522, 523, 553, 552), (523, 524, 554, 553), (524, 525, 555, 554), (525, 526, 556, 555), (526, 527, 557, 556), (527, 528, 558, 557), (528, 529, 559, 558), (529, 530, 560, 559), (530, 531, 561, 560), (531, 532, 562, 561), (532, 533, 563, 562), (533, 534, 564, 563), (534, 535, 565, 564), (535, 536, 566, 565), (536, 537, 567, 566), (537, 538, 568, 567), (538, 539, 569, 568), (540, 541, 571, 570), (541, 542, 572, 571), (542, 543, 573, 572), (543, 544, 574, 573), (544, 545, 575, 574), (545, 546, 576, 575), (546, 547, 577, 576), (547, 548, 578, 577), (548, 549, 579, 578), (549, 550, 580, 579), (550, 551, 581, 580), (551, 552, 582, 581), (552, 553, 583, 582), (553, 554, 584, 583), (554, 555, 585, 584), (555, 556, 586, 585), (556, 557, 587, 586), (557, 558, 588, 587), (558, 559, 589, 588), (559, 560, 590, 589), (560, 561, 591, 590), (561, 562, 592, 591), (562, 563, 593, 592), (563, 564, 594, 593), (564, 565, 595, 594), (565, 566, 596, 595), (566, 567, 597, 596), (567, 568, 598, 597), (568, 569, 599, 598), (570, 571, 601, 600), (571, 572, 602, 601), (572, 573, 603, 602), (573, 574, 604, 603), (574, 575, 605, 604), (575, 576, 606, 605), (576, 577, 607, 606), (577, 578, 608, 607), (578, 579, 609, 608), (579, 580, 610, 609), (580, 581, 611, 610), (581, 582, 612, 611), (582, 583, 613, 612), (583, 584, 614, 613), (584, 585, 615, 614), (585, 586, 616, 615), (586, 587, 617, 616), (587, 588, 618, 617), (588, 589, 619, 618), (589, 590, 620, 619), (590, 591, 621, 620), (591, 592, 622, 621), (592, 593, 623, 622), (593, 594, 624, 623), (594, 595, 625, 624), (595, 596, 626, 625), (596, 597, 627, 626), (597, 598, 628, 627), (598, 599, 629, 628), (600, 601, 631, 630), (601, 602, 632, 631), (602, 603, 633, 632), (603, 604, 634, 633), (604, 605, 635, 634), (605, 606, 636, 635), (606, 607, 637, 636), (607, 608, 638, 637), (608, 609, 639, 638), (609, 610, 640, 639), (610, 611, 641, 640), (611, 612, 642, 641), (612, 613, 643, 642), (613, 614, 644, 643), (614, 615, 645, 644), (615, 616, 646, 645), (616, 617, 647, 646), (617, 618, 648, 647), (618, 619, 649, 648), (619, 620, 650, 649), (620, 621, 651, 650), (621, 622, 652, 651), (622, 623, 653, 652), (623, 624, 654, 653), (624, 625, 655, 654), (625, 626, 656, 655), (626, 627, 657, 656), (627, 628, 658, 657), (628, 629, 659, 658), (630, 631, 661, 660), (631, 632, 662, 661), (632, 633, 663, 662), (633, 634, 664, 663), (634, 635, 665, 664), (635, 636, 666, 665), (636, 637, 667, 666), (637, 638, 668, 667), (638, 639, 669, 668), (639, 640, 670, 669), (640, 641, 671, 670), (641, 642, 672, 671), (642, 643, 673, 672), (643, 644, 674, 673), (644, 645, 675, 674), (645, 646, 676, 675), (646, 647, 677, 676), (647, 648, 678, 677), (648, 649, 679, 678), (649, 650, 680, 679), (650, 651, 681, 680), (651, 652, 682, 681), (652, 653, 683, 682), (653, 654, 684, 683), (654, 655, 685, 684), (655, 656, 686, 685), (656, 657, 687, 686), (657, 658, 688, 687), (658, 659, 689, 688), (660, 661, 691, 690), (661, 662, 692, 691), (662, 663, 693, 692), (663, 664, 694, 693), (664, 665, 695, 694), (665, 666, 696, 695), (666, 667, 697, 696), (667, 668, 698, 697), (668, 669, 699, 698), (669, 670, 700, 699), (670, 671, 701, 700), (671, 672, 702, 701), (672, 673, 703, 702), (673, 674, 704, 703), (674, 675, 705, 704), (675, 676, 706, 705), (676, 677, 707, 706), (677, 678, 708, 707), (678, 679, 709, 708), (679, 680, 710, 709), (680, 681, 711, 710), (681, 682, 712, 711), (682, 683, 713, 712), (683, 684, 714, 713), (684, 685, 715, 714), (685, 686, 716, 715), (686, 687, 717, 716), (687, 688, 718, 717), (688, 689, 719, 718), (690, 691, 721, 720), (691, 692, 722, 721), (692, 693, 723, 722), (693, 694, 724, 723), (694, 695, 725, 724), (695, 696, 726, 725), (696, 697, 727, 726), (697, 698, 728, 727), (698, 699, 729, 728), (699, 700, 730, 729), (700, 701, 731, 730), (701, 702, 732, 731), (702, 703, 733, 732), (703, 704, 734, 733), (704, 705, 735, 734), (705, 706, 736, 735), (706, 707, 737, 736), (707, 708, 738, 737), (708, 709, 739, 738), (709, 710, 740, 739), (710, 711, 741, 740), (711, 712, 742, 741), (712, 713, 743, 742), (713, 714, 744, 743), (714, 715, 745, 744), (715, 716, 746, 745), (716, 717, 747, 746), (717, 718, 748, 747), (718, 719, 749, 748), (720, 721, 751, 750), (721, 722, 752, 751), (722, 723, 753, 752), (723, 724, 754, 753), (724, 725, 755, 754), (725, 726, 756, 755), (726, 727, 757, 756), (727, 728, 758, 757), (728, 729, 759, 758), (729, 730, 760, 759), (730, 731, 761, 760), (731, 732, 762, 761), (732, 733, 763, 762), (733, 734, 764, 763), (734, 735, 765, 764), (735, 736, 766, 765), (736, 737, 767, 766), (737, 738, 768, 767), (738, 739, 769, 768), (739, 740, 770, 769), (740, 741, 771, 770), (741, 742, 772, 771), (742, 743, 773, 772), (743, 744, 774, 773), (744, 745, 775, 774), (745, 746, 776, 775), (746, 747, 777, 776), (747, 748, 778, 777), (748, 749, 779, 778), (750, 751, 781, 780), (751, 752, 782, 781), (752, 753, 783, 782), (753, 754, 784, 783), (754, 755, 785, 784), (755, 756, 786, 785), (756, 757, 787, 786), (757, 758, 788, 787), (758, 759, 789, 788), (759, 760, 790, 789), (760, 761, 791, 790), (761, 762, 792, 791), (762, 763, 793, 792), (763, 764, 794, 793), (764, 765, 795, 794), (765, 766, 796, 795), (766, 767, 797, 796), (767, 768, 798, 797), (768, 769, 799, 798), (769, 770, 800, 799), (770, 771, 801, 800), (771, 772, 802, 801), (772, 773, 803, 802), (773, 774, 804, 803), (774, 775, 805, 804), (775, 776, 806, 805), (776, 777, 807, 806), (777, 778, 808, 807), (778, 779, 809, 808), (780, 781, 811, 810), (781, 782, 812, 811), (782, 783, 813, 812), (783, 784, 814, 813), (784, 785, 815, 814), (785, 786, 816, 815), (786, 787, 817, 816), (787, 788, 818, 817), (788, 789, 819, 818), (789, 790, 820, 819), (790, 791, 821, 820), (791, 792, 822, 821), (792, 793, 823, 822), (793, 794, 824, 823), (794, 795, 825, 824), (795, 796, 826, 825), (796, 797, 827, 826), (797, 798, 828, 827), (798, 799, 829, 828), (799, 800, 830, 829), (800, 801, 831, 830), (801, 802, 832, 831), (802, 803, 833, 832), (803, 804, 834, 833), (804, 805, 835, 834), (805, 806, 836, 835), (806, 807, 837, 836), (807, 808, 838, 837), (808, 809, 839, 838), (810, 811, 841, 840), (811, 812, 842, 841), (812, 813, 843, 842), (813, 814, 844, 843), (814, 815, 845, 844), (815, 816, 846, 845), (816, 817, 847, 846), (817, 818, 848, 847), (818, 819, 849, 848), (819, 820, 850, 849), (820, 821, 851, 850), (821, 822, 852, 851), (822, 823, 853, 852), (823, 824, 854, 853), (824, 825, 855, 854), (825, 826, 856, 855), (826, 827, 857, 856), (827, 828, 858, 857), (828, 829, 859, 858), (829, 830, 860, 859), (830, 831, 861, 860), (831, 832, 862, 861), (832, 833, 863, 862), (833, 834, 864, 863), (834, 835, 865, 864), (835, 836, 866, 865), (836, 837, 867, 866), (837, 838, 868, 867), (838, 839, 869, 868), (840, 841, 871, 870), (841, 842, 872, 871), (842, 843, 873, 872), (843, 844, 874, 873), (844, 845, 875, 874), (845, 846, 876, 875), (846, 847, 877, 876), (847, 848, 878, 877), (848, 849, 879, 878), (849, 850, 880, 879), (850, 851, 881, 880), (851, 852, 882, 881), (852, 853, 883, 882), (853, 854, 884, 883), (854, 855, 885, 884), (855, 856, 886, 885), (856, 857, 887, 886), (857, 858, 888, 887), (858, 859, 889, 888), (859, 860, 890, 889), (860, 861, 891, 890), (861, 862, 892, 891), (862, 863, 893, 892), (863, 864, 894, 893), (864, 865, 895, 894), (865, 866, 896, 895), (866, 867, 897, 896), (867, 868, 898, 897), (868, 869, 899, 898)])
me_heightmap_mesh_004.use_remesh_fix_poles = True
me_heightmap_mesh_004.use_remesh_preserve_attributes = False
me_heightmap_mesh_004.use_mirror_vertex_groups = False
me_heightmap_mesh_004.update()
me_heightmap_mesh_005 = bpy.data.meshes.new('heightmap_mesh.005')
me_heightmap_mesh_005.from_pydata([(-29.0, -14.5, -5.085), (-27.0, -14.5, -11.75), (-25.0, -14.5, -13.08), (-23.0, -14.5, -13.66), (-21.0, -14.5, -13.97), (-19.0, -14.5, -14.18), (-17.0, -14.5, -14.32), (-15.0, -14.5, -14.42), (-13.0, -14.5, -14.5), (-11.0, -14.5, -14.56), (-9.0, -14.5, -14.61), (-7.0, -14.5, -14.65), (-5.0, -14.5, -14.68), (-3.0, -14.5, -14.71), (-1.0, -14.5, -14.74), (1.0, -14.5, -14.76), (3.0, -14.5, -14.78), (5.0, -14.5, -14.8), (7.0, -14.5, -14.81), (9.0, -14.5, -14.83), (11.0, -14.5, -14.84), (13.0, -14.5, -14.85), (15.0, -14.5, -14.86), (17.0, -14.5, -14.87), (19.0, -14.5, -14.88), (21.0, -14.5, -14.89), (23.0, -14.5, -14.9), (25.0, -14.5, -14.9), (27.0, -14.5, -14.91), (29.0, -14.5, -14.92), (-29.0, -13.5, 14.92), (-27.0, -13.5, -9.085), (-25.0, -13.5, -1.085), (-23.0, -13.5, -12.62), (-21.0, -13.5, -12.39), (-19.0, -13.5, -13.53), (-17.0, -13.5, -12.16), (-15.0, -13.5, -13.95), (-13.0, -13.5, -13.68), (-11.0, -13.5, -14.2), (-9.0, -13.5, -4.132), (-7.0, -13.5, -14.35), (-5.0, -13.5, -14.14), (-3.0, -13.5, -14.46), (-1.0, -13.5, -13.8), (1.0, -13.5, -14.54), (3.0, -13.5, -14.37), (5.0, -13.5, -14.6), (7.0, -13.5, -13.35), (9.0, -13.5, -14.65), (11.0, -13.5, -14.51), (13.0, -13.5, -14.69), (15.0, -13.5, -14.26), (17.0, -13.5, -14.73), (19.0, -13.5, -14.6), (21.0, -13.5, -14.76), (23.0, -13.5, -12.86), (25.0, -13.5, -14.78), (27.0, -13.5, -14.67), (29.0, -13.5, -14.8), (-29.0, -12.5, 14.92), (-27.0, -12.5, 6.915), (-25.0, -12.5, -1.085), (-23.0, -12.5, -11.88), (-21.0, -12.5, -11.23), (-19.0, -12.5, -12.65), (-17.0, -12.5, 0.7614), (-15.0, -12.5, -13.64), (-13.0, -12.5, -11.4), (-11.0, -12.5, -13.21), (-9.0, -12.5, -4.132), (-7.0, -12.5, -14.15), (-5.0, -12.5, -13.76), (-3.0, -12.5, -14.12), (-1.0, -12.5, -13.14), (1.0, -12.5, -14.39), (3.0, -12.5, -13.81), (5.0, -12.5, -12.51), (7.0, -12.5, -12.28), (9.0, -12.5, -14.54), (11.0, -12.5, -14.29), (13.0, -12.5, -14.48), (15.0, -12.5, -13.43), (17.0, -12.5, -14.63), (19.0, -12.5, -13.11), (21.0, -12.5, -14.4), (23.0, -12.5, -0.6319), (25.0, -12.5, -14.7), (27.0, -12.5, -14.51), (29.0, -12.5, -14.65), (-29.0, -11.5, 14.92), (-27.0, -11.5, 6.915), (-25.0, -11.5, -1.085), (-23.0, -11.5, -10.87), (-21.0, -11.5, -10.42), (-19.0, -11.5, -10.16), (-17.0, -11.5, 0.7614), (-15.0, -11.5, -13.42), (-13.0, -11.5, 2.282), (-11.0, -11.5, -12.51), (-9.0, -11.5, -4.132), (-7.0, -11.5, -11.96), (-5.0, -11.5, -12.73), (-3.0, -11.5, -13.89), (-1.0, -11.5, -12.22), (1.0, -11.5, -14.29), (3.0, -11.5, -13.42), (5.0, -11.5, 0.06674), (7.0, -11.5, -11.53), (9.0, -11.5, -14.38), (11.0, -11.5, -14.13), (13.0, -11.5, -14.2), (15.0, -11.5, -11.1), (17.0, -11.5, -14.57), (19.0, -11.5, -12.02), (21.0, -11.5, -13.43), (23.0, -11.5, -0.6319), (25.0, -11.5, -14.48), (27.0, -11.5, -14.3), (29.0, -11.5, -14.54), (-29.0, -10.5, 14.92), (-27.0, -10.5, 6.915), (-25.0, -10.5, -1.085), (-23.0, -10.5, -8.025), (-21.0, -10.5, -9.289), (-19.0, -10.5, 4.77), (-17.0, -10.5, 0.7614), (-15.0, -10.5, -11.09), (-13.0, -10.5, 2.282), (-11.0, -10.5, -11.54), (-9.0, -10.5, -4.132), (-7.0, -10.5, 1.16), (-5.0, -10.5, -12.0), (-3.0, -10.5, -13.73), (-1.0, -10.5, -9.643), (1.0, -10.5, -14.23), (3.0, -10.5, -12.36), (5.0, -10.5, 0.06674), (7.0, -10.5, -10.48), (9.0, -10.5, -14.27), (11.0, -10.5, -14.03), (13.0, -10.5, -12.64), (15.0, -10.5, 2.89), (17.0, -10.5, -14.48), (19.0, -10.5, -11.25), (21.0, -10.5, -12.74), (23.0, -10.5, -0.6319), (25.0, -10.5, -14.33), (27.0, -10.5, -14.01), (29.0, -10.5, -13.99), (-29.0, -9.5, 14.92), (-27.0, -9.5, 6.915), (-25.0, -9.5, -1.085), (-23.0, -9.5, 9.035), (-21.0, -9.5, -6.13), (-19.0, -9.5, 4.77), (-17.0, -9.5, 0.7614), (-15.0, -9.5, 2.91), (-13.0, -9.5, 2.282), (-11.0, -9.5, -8.83), (-9.0, -9.5, -4.132), (-7.0, -9.5, 1.16), (-5.0, -9.5, -11.0), (-3.0, -9.5, -13.62), (-1.0, -9.5, 5.799), (1.0, -9.5, -14.14), (3.0, -9.5, -11.61), (5.0, -9.5, 0.06674), (7.0, -9.5, -7.564), (9.0, -9.5, -13.7), (11.0, -9.5, -13.96), (13.0, -9.5, -11.51), (15.0, -9.5, 2.89), (17.0, -9.5, -14.36), (19.0, -9.5, -10.19), (21.0, -9.5, -11.79), (23.0, -9.5, -0.6319), (25.0, -9.5, -14.23), (27.0, -9.5, -12.42), (29.0, -9.5, -13.61), (-29.0, -8.5, 14.92), (-27.0, -8.5, 6.915), (-25.0, -8.5, -1.085), (-23.0, -8.5, 9.035), (-21.0, -8.5, 12.83), (-19.0, -8.5, 4.77), (-17.0, -8.5, 0.7614), (-15.0, -8.5, 2.91), (-13.0, -8.5, 2.282), (-11.0, -8.5, 7.425), (-9.0, -8.5, -4.132), (-7.0, -8.5, 1.16), (-5.0, -8.5, -8.18), (-3.0, -8.5, -13.55), (-1.0, -8.5, 5.799), (1.0, -8.5, -14.02), (3.0, -8.5, -10.57), (5.0, -8.5, 0.06674), (7.0, -8.5, 9.957), (9.0, -8.5, -13.31), (11.0, -8.5, -13.87), (13.0, -8.5, -10.71), (15.0, -8.5, 2.89), (17.0, -8.5, -14.28), (19.0, -8.5, -7.206), (21.0, -8.5, -9.136), (23.0, -8.5, -0.6319), (25.0, -8.5, -14.16), (27.0, -8.5, -11.27), (29.0, -8.5, -12.56), (-29.0, -7.5, 14.92), (-27.0, -7.5, 6.915), (-25.0, -7.5, -1.085), (-23.0, -7.5, 9.035), (-21.0, -7.5, 12.83), (-19.0, -7.5, 4.77), (-17.0, -7.5, 0.7614), (-15.0, -7.5, 2.91), (-13.0, -7.5, 2.282), (-11.0, -7.5, 7.425), (-9.0, -7.5, -4.132), (-7.0, -7.5, 1.16), (-5.0, -7.5, 8.725), (-3.0, -7.5, -13.46), (-1.0, -7.5, 5.799), (1.0, -7.5, -13.94), (3.0, -7.5, -7.668), (5.0, -7.5, 0.06674), (7.0, -7.5, 9.957), (9.0, -7.5, -12.24), (11.0, -7.5, -13.75), (13.0, -7.5, -9.605), (15.0, -7.5, 2.89), (17.0, -7.5, -14.18), (19.0, -7.5, 10.67), (21.0, -7.5, 6.814), (23.0, -7.5, -0.6319), (25.0, -7.5, -14.07), (27.0, -7.5, -10.46), (29.0, -7.5, -11.83), (-29.0, -6.5, 14.92), (-27.0, -6.5, 6.915), (-25.0, -6.5, -1.085), (-23.0, -6.5, 9.035), (-21.0, -6.5, 12.83), (-19.0, -6.5, 4.77), (-17.0, -6.5, 0.7614), (-15.0, -6.5, 2.91), (-13.0, -6.5, 2.282), (-11.0, -6.5, 7.425), (-9.0, -6.5, -4.132), (-7.0, -6.5, 1.16), (-5.0, -6.5, 8.725), (-3.0, -6.5, -13.33), (-1.0, -6.5, 5.799), (1.0, -6.5, -13.83), (3.0, -6.5, 9.749), (5.0, -6.5, 0.06674), (7.0, -6.5, 9.957), (9.0, -6.5, -11.49), (11.0, -6.5, -13.66), (13.0, -6.5, -6.509), (15.0, -6.5, 2.89), (17.0, -6.5, -14.11), (19.0, -6.5, 10.67), (21.0, -6.5, 6.814), (23.0, -6.5, -0.6319), (25.0, -6.5, -13.95), (27.0, -6.5, -9.334), (29.0, -6.5, -10.81), (-29.0, -5.5, 14.92), (-27.0, -5.5, 6.915), (-25.0, -5.5, -1.085), (-23.0, -5.5, 9.035), (-21.0, -5.5, 12.83), (-19.0, -5.5, 4.77), (-17.0, -5.5, 0.7614), (-15.0, -5.5, 2.91), (-13.0, -5.5, 2.282), (-11.0, -5.5, 7.425), (-9.0, -5.5, -4.132), (-7.0, -5.5, 1.16), (-5.0, -5.5, 8.725), (-3.0, -5.5, -13.24), (-1.0, -5.5, 5.799), (1.0, -5.5, -13.76), (3.0, -5.5, 9.749), (5.0, -5.5, 0.06674), (7.0, -5.5, 9.957), (9.0, -5.5, -10.44), (11.0, -5.5, -13.55), (13.0, -5.5, 12.07), (15.0, -5.5, 2.89), (17.0, -5.5, -14.06), (19.0, -5.5, 10.67), (21.0, -5.5, 6.814), (23.0, -5.5, -0.6319), (25.0, -5.5, -13.87), (27.0, -5.5, -6.183), (29.0, -5.5, -7.951), (-29.0, -4.5, 14.92), (-27.0, -4.5, 6.915), (-25.0, -4.5, -1.085), (-23.0, -4.5, 9.035), (-21.0, -4.5, 12.83), (-19.0, -4.5, 4.77), (-17.0, -4.5, 0.7614), (-15.0, -4.5, 2.91), (-13.0, -4.5, 2.282), (-11.0, -4.5, 7.425), (-9.0, -4.5, -4.132), (-7.0, -4.5, 1.16), (-5.0, -4.5, 8.725), (-3.0, -4.5, -13.13), (-1.0, -4.5, 5.799), (1.0, -4.5, -13.71), (3.0, -4.5, 9.749), (5.0, -4.5, 0.06674), (7.0, -4.5, 9.957), (9.0, -4.5, -7.512), (11.0, -4.5, -13.48), (13.0, -4.5, 12.07), (15.0, -4.5, 2.89), (17.0, -4.5, -14.0), (19.0, -4.5, 10.67), (21.0, -4.5, 6.814), (23.0, -4.5, -0.6319), (25.0, -4.5, -13.76), (27.0, -4.5, 12.72), (29.0, -4.5, 9.182), (-29.0, -3.5, 14.92), (-27.0, -3.5, 6.915), (-25.0, -3.5, -1.085), (-23.0, -3.5, 9.035), (-21.0, -3.5, 12.83), (-19.0, -3.5, 4.77), (-17.0, -3.5, 0.7614), (-15.0, -3.5, 2.91), (-13.0, -3.5, 2.282), (-11.0, -3.5, 7.425), (-9.0, -3.5, -4.132), (-7.0, -3.5, 1.16), (-5.0, -3.5, 8.725), (-3.0, -3.5, -13.05), (-1.0, -3.5, 5.799), (1.0, -3.5, -13.64), (3.0, -3.5, 9.749), (5.0, -3.5, 0.06674), (7.0, -3.5, 9.957), (9.0, -3.5, 10.06), (11.0, -3.5, -13.43), (13.0, -3.5, 12.07), (15.0, -3.5, 2.89), (17.0, -3.5, -13.96), (19.0, -3.5, 10.67), (21.0, -3.5, 6.814), (23.0, -3.5, -0.6319), (25.0, -3.5, -13.68), (27.0, -3.5, 12.72), (29.0, -3.5, 9.182), (-29.0, -2.5, 14.92), (-27.0, -2.5, 6.915), (-25.0, -2.5, -1.085), (-23.0, -2.5, 9.035), (-21.0, -2.5, 12.83), (-19.0, -2.5, 4.77), (-17.0, -2.5, 0.7614), (-15.0, -2.5, 2.91), (-13.0, -2.5, 2.282), (-11.0, -2.5, 7.425), (-9.0, -2.5, -4.132), (-7.0, -2.5, 1.16), (-5.0, -2.5, 8.725), (-3.0, -2.5, -13.0), (-1.0, -2.5, 5.799), (1.0, -2.5, -13.6), (3.0, -2.5, 9.749), (5.0, -2.5, 0.06674), (7.0, -2.5, 9.957), (9.0, -2.5, 10.06), (11.0, -2.5, -13.36), (13.0, -2.5, 12.07), (15.0, -2.5, 2.89), (17.0, -2.5, -13.93), (19.0, -2.5, 10.67), (21.0, -2.5, 6.814), (23.0, -2.5, -0.6319), (25.0, -2.5, -13.64), (27.0, -2.5, 12.72), (29.0, -2.5, 9.182), (-29.0, -1.5, 14.92), (-27.0, -1.5, 6.915), (-25.0, -1.5, -1.085), (-23.0, -1.5, 9.035), (-21.0, -1.5, 12.83), (-19.0, -1.5, 4.77), (-17.0, -1.5, 0.7614), (-15.0, -1.5, 2.91), (-13.0, -1.5, 2.282), (-11.0, -1.5, 7.425), (-9.0, -1.5, -4.132), (-7.0, -1.5, 1.16), (-5.0, -1.5, 8.725), (-3.0, -1.5, -12.93), (-1.0, -1.5, 5.799), (1.0, -1.5, -13.57), (3.0, -1.5, 9.749), (5.0, -1.5, 0.06674), (7.0, -1.5, 9.957), (9.0, -1.5, 10.06), (11.0, -1.5, -13.32), (13.0, -1.5, 12.07), (15.0, -1.5, 2.89), (17.0, -1.5, -13.91), (19.0, -1.5, 10.67), (21.0, -1.5, 6.814), (23.0, -1.5, -0.6319), (25.0, -1.5, -13.57), (27.0, -1.5, 12.72), (29.0, -1.5, 9.182), (-29.0, -0.5, 14.92), (-27.0, -0.5, 6.915), (-25.0, -0.5, -1.085), (-23.0, -0.5, 9.035), (-21.0, -0.5, 12.83), (-19.0, -0.5, 4.77), (-17.0, -0.5, 0.7614), (-15.0, -0.5, 2.91), (-13.0, -0.5, 2.282), (-11.0, -0.5, 7.425), (-9.0, -0.5, -4.132), (-7.0, -0.5, 1.16), (-5.0, -0.5, 8.725), (-3.0, -0.5, -12.88), (-1.0, -0.5, 5.799), (1.0, -0.5, -13.55), (3.0, -0.5, 9.749), (5.0, -0.5, 0.06674), (7.0, -0.5, 9.957), (9.0, -0.5, 10.06), (11.0, -0.5, -13.29), (13.0, -0.5, 12.07), (15.0, -0.5, 2.89), (17.0, -0.5, -13.89), (19.0, -0.5, 10.67), (21.0, -0.5, 6.814), (23.0, -0.5, -0.6319), (25.0, -0.5, -13.53), (27.0, -0.5, 12.72), (29.0, -0.5, 9.182), (-29.0, 0.5, 14.92), (-27.0, 0.5, 6.915), (-25.0, 0.5, -1.085), (-23.0, 0.5, 9.035), (-21.0, 0.5, 12.83), (-19.0, 0.5, 4.77), (-17.0, 0.5, 0.7614), (-15.0, 0.5, 2.91), (-13.0, 0.5, 2.282), (-11.0, 0.5, 7.425), (-9.0, 0.5, -4.132), (-7.0, 0.5, 1.16), (-5.0, 0.5, 8.725), (-3.0, 0.5, -12.85), (-1.0, 0.5, 5.799), (1.0, 0.5, -13.52), (3.0, 0.5, 9.749), (5.0, 0.5, 0.06674), (7.0, 0.5, 9.957), (9.0, 0.5, 10.06), (11.0, 0.5, -13.27), (13.0, 0.5, 12.07), (15.0, 0.5, 2.89), (17.0, 0.5, -13.82), (19.0, 0.5, 10.67), (21.0, 0.5, 6.814), (23.0, 0.5, -0.6319), (25.0, 0.5, -13.5), (27.0, 0.5, 12.72), (29.0, 0.5, 9.182), (-29.0, 1.5, 14.92), (-27.0, 1.5, 6.915), (-25.0, 1.5, -1.085), (-23.0, 1.5, 9.035), (-21.0, 1.5, 12.83), (-19.0, 1.5, 4.77), (-17.0, 1.5, 0.7614), (-15.0, 1.5, 2.91), (-13.0, 1.5, 2.282), (-11.0, 1.5, 7.425), (-9.0, 1.5, -4.132), (-7.0, 1.5, 1.16), (-5.0, 1.5, 8.725), (-3.0, 1.5, -12.83), (-1.0, 1.5, 5.799), (1.0, 1.5, -13.45), (3.0, 1.5, 9.749), (5.0, 1.5, 0.06674), (7.0, 1.5, 9.957), (9.0, 1.5, 10.06), (11.0, 1.5, -13.24), (13.0, 1.5, 12.07), (15.0, 1.5, 2.89), (17.0, 1.5, -13.77), (19.0, 1.5, 10.67), (21.0, 1.5, 6.814), (23.0, 1.5, -0.6319), (25.0, 1.5, -13.48), (27.0, 1.5, 12.72), (29.0, 1.5, 9.182), (-29.0, 2.5, 14.92), (-27.0, 2.5, 6.915), (-25.0, 2.5, -1.085), (-23.0, 2.5, 9.035), (-21.0, 2.5, 12.83), (-19.0, 2.5, 4.77), (-17.0, 2.5, 0.7614), (-15.0, 2.5, 2.91), (-13.0, 2.5, 2.282), (-11.0, 2.5, 7.425), (-9.0, 2.5, -4.132), (-7.0, 2.5, 1.16), (-5.0, 2.5, 8.725), (-3.0, 2.5, -12.8), (-1.0, 2.5, 5.799), (1.0, 2.5, -13.41), (3.0, 2.5, 9.749), (5.0, 2.5, 0.06674), (7.0, 2.5, 9.957), (9.0, 2.5, 10.06), (11.0, 2.5, -13.17), (13.0, 2.5, 12.07), (15.0, 2.5, 2.89), (17.0, 2.5, -13.74), (19.0, 2.5, 10.67), (21.0, 2.5, 6.814), (23.0, 2.5, -0.6319), (25.0, 2.5, -13.45), (27.0, 2.5, 12.72), (29.0, 2.5, 9.182), (-29.0, 3.5, 14.92), (-27.0, 3.5, 6.915), (-25.0, 3.5, -1.085), (-23.0, 3.5, 9.035), (-21.0, 3.5, 12.83), (-19.0, 3.5, 4.77), (-17.0, 3.5, 0.7614), (-15.0, 3.5, 2.91), (-13.0, 3.5, 2.282), (-11.0, 3.5, 7.425), (-9.0, 3.5, -4.132), (-7.0, 3.5, 1.16), (-5.0, 3.5, 8.725), (-3.0, 3.5, -12.73), (-1.0, 3.5, 5.799), (1.0, 3.5, -13.38), (3.0, 3.5, 9.749), (5.0, 3.5, 0.06674), (7.0, 3.5, 9.957), (9.0, 3.5, 10.06), (11.0, 3.5, -13.12), (13.0, 3.5, 12.07), (15.0, 3.5, 2.89), (17.0, 3.5, -13.7), (19.0, 3.5, 10.67), (21.0, 3.5, 6.814), (23.0, 3.5, -0.6319), (25.0, 3.5, -13.38), (27.0, 3.5, 12.72), (29.0, 3.5, 9.182), (-29.0, 4.5, 14.92), (-27.0, 4.5, 6.915), (-25.0, 4.5, -1.085), (-23.0, 4.5, 9.035), (-21.0, 4.5, 12.83), (-19.0, 4.5, 4.77), (-17.0, 4.5, 0.7614), (-15.0, 4.5, 2.91), (-13.0, 4.5, 2.282), (-11.0, 4.5, 7.425), (-9.0, 4.5, -4.132), (-7.0, 4.5, 1.16), (-5.0, 4.5, 8.725), (-3.0, 4.5, -12.68), (-1.0, 4.5, 5.799), (1.0, 4.5, -13.34), (3.0, 4.5, 9.749), (5.0, 4.5, 0.06674), (7.0, 4.5, 9.957), (9.0, 4.5, 10.06), (11.0, 4.5, -13.09), (13.0, 4.5, 12.07), (15.0, 4.5, 2.89), (17.0, 4.5, -13.68), (19.0, 4.5, 10.67), (21.0, 4.5, 6.814), (23.0, 4.5, -0.6319), (25.0, 4.5, -13.34), (27.0, 4.5, 12.72), (29.0, 4.5, 9.182), (-29.0, 5.5, 14.92), (-27.0, 5.5, 6.915), (-25.0, 5.5, -1.085), (-23.0, 5.5, 9.035), (-21.0, 5.5, 12.83), (-19.0, 5.5, 4.77), (-17.0, 5.5, 0.7614), (-15.0, 5.5, 2.91), (-13.0, 5.5, 2.282), (-11.0, 5.5, 7.425), (-9.0, 5.5, -4.132), (-7.0, 5.5, 1.16), (-5.0, 5.5, 8.725), (-3.0, 5.5, -12.65), (-1.0, 5.5, 5.799), (1.0, 5.5, -13.31), (3.0, 5.5, 9.749), (5.0, 5.5, 0.06674), (7.0, 5.5, 9.957), (9.0, 5.5, 10.06), (11.0, 5.5, -13.05), (13.0, 5.5, 12.07), (15.0, 5.5, 2.89), (17.0, 5.5, -13.64), (19.0, 5.5, 10.67), (21.0, 5.5, 6.814), (23.0, 5.5, -0.6319), (25.0, 5.5, -13.3), (27.0, 5.5, 12.72), (29.0, 5.5, 9.182), (-29.0, 6.5, 14.92), (-27.0, 6.5, 6.915), (-25.0, 6.5, -1.085), (-23.0, 6.5, 9.035), (-21.0, 6.5, 12.83), (-19.0, 6.5, 4.77), (-17.0, 6.5, 0.7614), (-15.0, 6.5, 2.91), (-13.0, 6.5, 2.282), (-11.0, 6.5, 7.425), (-9.0, 6.5, -4.132), (-7.0, 6.5, 1.16), (-5.0, 6.5, 8.725), (-3.0, 6.5, -12.6), (-1.0, 6.5, 5.799), (1.0, 6.5, -13.27), (3.0, 6.5, 9.749), (5.0, 6.5, 0.06674), (7.0, 6.5, 9.957), (9.0, 6.5, 10.06), (11.0, 6.5, -13.02), (13.0, 6.5, 12.07), (15.0, 6.5, 2.89), (17.0, 6.5, -13.62), (19.0, 6.5, 10.67), (21.0, 6.5, 6.814), (23.0, 6.5, -0.6319), (25.0, 6.5, -13.26), (27.0, 6.5, 12.72), (29.0, 6.5, 9.182), (-29.0, 7.5, 14.92), (-27.0, 7.5, 6.915), (-25.0, 7.5, -1.085), (-23.0, 7.5, 9.035), (-21.0, 7.5, 12.83), (-19.0, 7.5, 4.77), (-17.0, 7.5, 0.7614), (-15.0, 7.5, 2.91), (-13.0, 7.5, 2.282), (-11.0, 7.5, 7.425), (-9.0, 7.5, -4.132), (-7.0, 7.5, 1.16), (-5.0, 7.5, 8.725), (-3.0, 7.5, -12.57), (-1.0, 7.5, 5.799), (1.0, 7.5, -13.25), (3.0, 7.5, 9.749), (5.0, 7.5, 0.06674), (7.0, 7.5, 9.957), (9.0, 7.5, 10.06), (11.0, 7.5, -12.98), (13.0, 7.5, 12.07), (15.0, 7.5, 2.89), (17.0, 7.5, -13.6), (19.0, 7.5, 10.67), (21.0, 7.5, 6.814), (23.0, 7.5, -0.6319), (25.0, 7.5, -13.23), (27.0, 7.5, 12.72), (29.0, 7.5, 9.182), (-29.0, 8.5, 14.92), (-27.0, 8.5, 6.915), (-25.0, 8.5, -1.085), (-23.0, 8.5, 9.035), (-21.0, 8.5, 12.83), (-19.0, 8.5, 4.77), (-17.0, 8.5, 0.7614), (-15.0, 8.5, 2.91), (-13.0, 8.5, 2.282), (-11.0, 8.5, 7.425), (-9.0, 8.5, -4.132), (-7.0, 8.5, 1.16), (-5.0, 8.5, 8.725), (-3.0, 8.5, -12.54), (-1.0, 8.5, 5.799), (1.0, 8.5, -13.23), (3.0, 8.5, 9.749), (5.0, 8.5, 0.06674), (7.0, 8.5, 9.957), (9.0, 8.5, 10.06), (11.0, 8.5, -12.96), (13.0, 8.5, 12.07), (15.0, 8.5, 2.89), (17.0, 8.5, -13.59), (19.0, 8.5, 10.67), (21.0, 8.5, 6.814), (23.0, 8.5, -0.6319), (25.0, 8.5, -13.2), (27.0, 8.5, 12.72), (29.0, 8.5, 9.182), (-29.0, 9.5, 14.92), (-27.0, 9.5, 6.915), (-25.0, 9.5, -1.085), (-23.0, 9.5, 9.035), (-21.0, 9.5, 12.83), (-19.0, 9.5, 4.77), (-17.0, 9.5, 0.7614), (-15.0, 9.5, 2.91), (-13.0, 9.5, 2.282), (-11.0, 9.5, 7.425), (-9.0, 9.5, -4.132), (-7.0, 9.5, 1.16), (-5.0, 9.5, 8.725), (-3.0, 9.5, -12.51), (-1.0, 9.5, 5.799), (1.0, 9.5, -13.22), (3.0, 9.5, 9.749), (5.0, 9.5, 0.06674), (7.0, 9.5, 9.957), (9.0, 9.5, 10.06), (11.0, 9.5, -12.94), (13.0, 9.5, 12.07), (15.0, 9.5, 2.89), (17.0, 9.5, -13.58), (19.0, 9.5, 10.67), (21.0, 9.5, 6.814), (23.0, 9.5, -0.6319), (25.0, 9.5, -13.17), (27.0, 9.5, 12.72), (29.0, 9.5, 9.182), (-29.0, 10.5, 14.92), (-27.0, 10.5, 6.915), (-25.0, 10.5, -1.085), (-23.0, 10.5, 9.035), (-21.0, 10.5, 12.83), (-19.0, 10.5, 4.77), (-17.0, 10.5, 0.7614), (-15.0, 10.5, 2.91), (-13.0, 10.5, 2.282), (-11.0, 10.5, 7.425), (-9.0, 10.5, -4.132), (-7.0, 10.5, 1.16), (-5.0, 10.5, 8.725), (-3.0, 10.5, -12.49), (-1.0, 10.5, 5.799), (1.0, 10.5, -13.21), (3.0, 10.5, 9.749), (5.0, 10.5, 0.06674), (7.0, 10.5, 9.957), (9.0, 10.5, 10.06), (11.0, 10.5, -12.93), (13.0, 10.5, 12.07), (15.0, 10.5, 2.89), (17.0, 10.5, -13.58), (19.0, 10.5, 10.67), (21.0, 10.5, 6.814), (23.0, 10.5, -0.6319), (25.0, 10.5, -13.16), (27.0, 10.5, 12.72), (29.0, 10.5, 9.182), (-29.0, 11.5, 14.92), (-27.0, 11.5, 6.915), (-25.0, 11.5, -1.085), (-23.0, 11.5, 9.035), (-21.0, 11.5, 12.83), (-19.0, 11.5, 4.77), (-17.0, 11.5, 0.7614), (-15.0, 11.5, 2.91), (-13.0, 11.5, 2.282), (-11.0, 11.5, 7.425), (-9.0, 11.5, -4.132), (-7.0, 11.5, 1.16), (-5.0, 11.5, 8.725), (-3.0, 11.5, -12.48), (-1.0, 11.5, 5.799), (1.0, 11.5, -13.21), (3.0, 11.5, 9.749), (5.0, 11.5, 0.06674), (7.0, 11.5, 9.957), (9.0, 11.5, 10.06), (11.0, 11.5, -12.92), (13.0, 11.5, 12.07), (15.0, 11.5, 2.89), (17.0, 11.5, -13.57), (19.0, 11.5, 10.67), (21.0, 11.5, 6.814), (23.0, 11.5, -0.6319), (25.0, 11.5, -13.15), (27.0, 11.5, 12.72), (29.0, 11.5, 9.182), (-29.0, 12.5, 14.92), (-27.0, 12.5, 6.915), (-25.0, 12.5, -1.085), (-23.0, 12.5, 9.035), (-21.0, 12.5, 12.83), (-19.0, 12.5, 4.77), (-17.0, 12.5, 0.7614), (-15.0, 12.5, 2.91), (-13.0, 12.5, 2.282), (-11.0, 12.5, 7.425), (-9.0, 12.5, -4.132), (-7.0, 12.5, 1.16), (-5.0, 12.5, 8.725), (-3.0, 12.5, -12.47), (-1.0, 12.5, 5.799), (1.0, 12.5, -13.19), (3.0, 12.5, 9.749), (5.0, 12.5, 0.06674), (7.0, 12.5, 9.957), (9.0, 12.5, 10.06), (11.0, 12.5, -12.92), (13.0, 12.5, 12.07), (15.0, 12.5, 2.89), (17.0, 12.5, -13.56), (19.0, 12.5, 10.67), (21.0, 12.5, 6.814), (23.0, 12.5, -0.6319), (25.0, 12.5, -13.14), (27.0, 12.5, 12.72), (29.0, 12.5, 9.182), (-29.0, 13.5, 14.92), (-27.0, 13.5, 6.915), (-25.0, 13.5, -1.085), (-23.0, 13.5, 9.035), (-21.0, 13.5, 12.83), (-19.0, 13.5, 4.77), (-17.0, 13.5, 0.7614), (-15.0, 13.5, 2.91), (-13.0, 13.5, 2.282), (-11.0, 13.5, 7.425), (-9.0, 13.5, -4.132), (-7.0, 13.5, 1.16), (-5.0, 13.5, 8.725), (-3.0, 13.5, -12.47), (-1.0, 13.5, 5.799), (1.0, 13.5, -13.19), (3.0, 13.5, 9.749), (5.0, 13.5, 0.06674), (7.0, 13.5, 9.957), (9.0, 13.5, 10.06), (11.0, 13.5, -12.9), (13.0, 13.5, 12.07), (15.0, 13.5, 2.89), (17.0, 13.5, -13.55), (19.0, 13.5, 10.67), (21.0, 13.5, 6.814), (23.0, 13.5, -0.6319), (25.0, 13.5, -13.13), (27.0, 13.5, 12.72), (29.0, 13.5, 9.182), (-29.0, 14.5, 14.92), (-27.0, 14.5, 6.915), (-25.0, 14.5, -1.085), (-23.0, 14.5, 9.035), (-21.0, 14.5, 12.83), (-19.0, 14.5, 4.77), (-17.0, 14.5, 0.7614), (-15.0, 14.5, 2.91), (-13.0, 14.5, 2.282), (-11.0, 14.5, 7.425), (-9.0, 14.5, -4.132), (-7.0, 14.5, 1.16), (-5.0, 14.5, 8.725), (-3.0, 14.5, -12.45), (-1.0, 14.5, 5.799), (1.0, 14.5, -13.18), (3.0, 14.5, 9.749), (5.0, 14.5, 0.06674), (7.0, 14.5, 9.957), (9.0, 14.5, 10.06), (11.0, 14.5, -12.9), (13.0, 14.5, 12.07), (15.0, 14.5, 2.89), (17.0, 14.5, -13.55), (19.0, 14.5, 10.67), (21.0, 14.5, 6.814), (23.0, 14.5, -0.6319), (25.0, 14.5, -13.12), (27.0, 14.5, 12.72), (29.0, 14.5, 9.182)], [], [(0, 1, 31, 30), (1, 2, 32, 31), (2, 3, 33, 32), (3, 4, 34, 33), (4, 5, 35, 34), (5, 6, 36, 35), (6, 7, 37, 36), (7, 8, 38, 37), (8, 9, 39, 38), (9, 10, 40, 39), (10, 11, 41, 40), (11, 12, 42, 41), (12, 13, 43, 42), (13, 14, 44, 43), (14, 15, 45, 44), (15, 16, 46, 45), (16, 17, 47, 46), (17, 18, 48, 47), (18, 19, 49, 48), (19, 20, 50, 49), (20, 21, 51, 50), (21, 22, 52, 51), (22, 23, 53, 52), (23, 24, 54, 53), (24, 25, 55, 54), (25, 26, 56, 55), (26, 27, 57, 56), (27, 28, 58, 57), (28, 29, 59, 58), (30, 31, 61, 60), (31, 32, 62, 61), (32, 33, 63, 62), (33, 34, 64, 63), (34, 35, 65, 64), (35, 36, 66, 65), (36, 37, 67, 66), (37, 38, 68, 67), (38, 39, 69, 68), (39, 40, 70, 69), (40, 41, 71, 70), (41, 42, 72, 71), (42, 43, 73, 72), (43, 44, 74, 73), (44, 45, 75, 74), (45, 46, 76, 75), (46, 47, 77, 76), (47, 48, 78, 77), (48, 49, 79, 78), (49, 50, 80, 79), (50, 51, 81, 80), (51, 52, 82, 81), (52, 53, 83, 82), (53, 54, 84, 83), (54, 55, 85, 84), (55, 56, 86, 85), (56, 57, 87, 86), (57, 58, 88, 87), (58, 59, 89, 88), (60, 61, 91, 90), (61, 62, 92, 91), (62, 63, 93, 92), (63, 64, 94, 93), (64, 65, 95, 94), (65, 66, 96, 95), (66, 67, 97, 96), (67, 68, 98, 97), (68, 69, 99, 98), (69, 70, 100, 99), (70, 71, 101, 100), (71, 72, 102, 101), (72, 73, 103, 102), (73, 74, 104, 103), (74, 75, 105, 104), (75, 76, 106, 105), (76, 77, 107, 106), (77, 78, 108, 107), (78, 79, 109, 108), (79, 80, 110, 109), (80, 81, 111, 110), (81, 82, 112, 111), (82, 83, 113, 112), (83, 84, 114, 113), (84, 85, 115, 114), (85, 86, 116, 115), (86, 87, 117, 116), (87, 88, 118, 117), (88, 89, 119, 118), (90, 91, 121, 120), (91, 92, 122, 121), (92, 93, 123, 122), (93, 94, 124, 123), (94, 95, 125, 124), (95, 96, 126, 125), (96, 97, 127, 126), (97, 98, 128, 127), (98, 99, 129, 128), (99, 100, 130, 129), (100, 101, 131, 130), (101, 102, 132, 131), (102, 103, 133, 132), (103, 104, 134, 133), (104, 105, 135, 134), (105, 106, 136, 135), (106, 107, 137, 136), (107, 108, 138, 137), (108, 109, 139, 138), (109, 110, 140, 139), (110, 111, 141, 140), (111, 112, 142, 141), (112, 113, 143, 142), (113, 114, 144, 143), (114, 115, 145, 144), (115, 116, 146, 145), (116, 117, 147, 146), (117, 118, 148, 147), (118, 119, 149, 148), (120, 121, 151, 150), (121, 122, 152, 151), (122, 123, 153, 152), (123, 124, 154, 153), (124, 125, 155, 154), (125, 126, 156, 155), (126, 127, 157, 156), (127, 128, 158, 157), (128, 129, 159, 158), (129, 130, 160, 159), (130, 131, 161, 160), (131, 132, 162, 161), (132, 133, 163, 162), (133, 134, 164, 163), (134, 135, 165, 164), (135, 136, 166, 165), (136, 137, 167, 166), (137, 138, 168, 167), (138, 139, 169, 168), (139, 140, 170, 169), (140, 141, 171, 170), (141, 142, 172, 171), (142, 143, 173, 172), (143, 144, 174, 173), (144, 145, 175, 174), (145, 146, 176, 175), (146, 147, 177, 176), (147, 148, 178, 177), (148, 149, 179, 178), (150, 151, 181, 180), (151, 152, 182, 181), (152, 153, 183, 182), (153, 154, 184, 183), (154, 155, 185, 184), (155, 156, 186, 185), (156, 157, 187, 186), (157, 158, 188, 187), (158, 159, 189, 188), (159, 160, 190, 189), (160, 161, 191, 190), (161, 162, 192, 191), (162, 163, 193, 192), (163, 164, 194, 193), (164, 165, 195, 194), (165, 166, 196, 195), (166, 167, 197, 196), (167, 168, 198, 197), (168, 169, 199, 198), (169, 170, 200, 199), (170, 171, 201, 200), (171, 172, 202, 201), (172, 173, 203, 202), (173, 174, 204, 203), (174, 175, 205, 204), (175, 176, 206, 205), (176, 177, 207, 206), (177, 178, 208, 207), (178, 179, 209, 208), (180, 181, 211, 210), (181, 182, 212, 211), (182, 183, 213, 212), (183, 184, 214, 213), (184, 185, 215, 214), (185, 186, 216, 215), (186, 187, 217, 216), (187, 188, 218, 217), (188, 189, 219, 218), (189, 190, 220, 219), (190, 191, 221, 220), (191, 192, 222, 221), (192, 193, 223, 222), (193, 194, 224, 223), (194, 195, 225, 224), (195, 196, 226, 225), (196, 197, 227, 226), (197, 198, 228, 227), (198, 199, 229, 228), (199, 200, 230, 229), (200, 201, 231, 230), (201, 202, 232, 231), (202, 203, 233, 232), (203, 204, 234, 233), (204, 205, 235, 234), (205, 206, 236, 235), (206, 207, 237, 236), (207, 208, 238, 237), (208, 209, 239, 238), (210, 211, 241, 240), (211, 212, 242, 241), (212, 213, 243, 242), (213, 214, 244, 243), (214, 215, 245, 244), (215, 216, 246, 245), (216, 217, 247, 246), (217, 218, 248, 247), (218, 219, 249, 248), (219, 220, 250, 249), (220, 221, 251, 250), (221, 222, 252, 251), (222, 223, 253, 252), (223, 224, 254, 253), (224, 225, 255, 254), (225, 226, 256, 255), (226, 227, 257, 256), (227, 228, 258, 257), (228, 229, 259, 258), (229, 230, 260, 259), (230, 231, 261, 260), (231, 232, 262, 261), (232, 233, 263, 262), (233, 234, 264, 263), (234, 235, 265, 264), (235, 236, 266, 265), (236, 237, 267, 266), (237, 238, 268, 267), (238, 239, 269, 268), (240, 241, 271, 270), (241, 242, 272, 271), (242, 243, 273, 272), (243, 244, 274, 273), (244, 245, 275, 274), (245, 246, 276, 275), (246, 247, 277, 276), (247, 248, 278, 277), (248, 249, 279, 278), (249, 250, 280, 279), (250, 251, 281, 280), (251, 252, 282, 281), (252, 253, 283, 282), (253, 254, 284, 283), (254, 255, 285, 284), (255, 256, 286, 285), (256, 257, 287, 286), (257, 258, 288, 287), (258, 259, 289, 288), (259, 260, 290, 289), (260, 261, 291, 290), (261, 262, 292, 291), (262, 263, 293, 292), (263, 264, 294, 293), (264, 265, 295, 294), (265, 266, 296, 295), (266, 267, 297, 296), (267, 268, 298, 297), (268, 269, 299, 298), (270, 271, 301, 300), (271, 272, 302, 301), (272, 273, 303, 302), (273, 274, 304, 303), (274, 275, 305, 304), (275, 276, 306, 305), (276, 277, 307, 306), (277, 278, 308, 307), (278, 279, 309, 308), (279, 280, 310, 309), (280, 281, 311, 310), (281, 282, 312, 311), (282, 283, 313, 312), (283, 284, 314, 313), (284, 285, 315, 314), (285, 286, 316, 315), (286, 287, 317, 316), (287, 288, 318, 317), (288, 289, 319, 318), (289, 290, 320, 319), (290, 291, 321, 320), (291, 292, 322, 321), (292, 293, 323, 322), (293, 294, 324, 323), (294, 295, 325, 324), (295, 296, 326, 325), (296, 297, 327, 326), (297, 298, 328, 327), (298, 299, 329, 328), (300, 301, 331, 330), (301, 302, 332, 331), (302, 303, 333, 332), (303, 304, 334, 333), (304, 305, 335, 334), (305, 306, 336, 335), (306, 307, 337, 336), (307, 308, 338, 337), (308, 309, 339, 338), (309, 310, 340, 339), (310, 311, 341, 340), (311, 312, 342, 341), (312, 313, 343, 342), (313, 314, 344, 343), (314, 315, 345, 344), (315, 316, 346, 345), (316, 317, 347, 346), (317, 318, 348, 347), (318, 319, 349, 348), (319, 320, 350, 349), (320, 321, 351, 350), (321, 322, 352, 351), (322, 323, 353, 352), (323, 324, 354, 353), (324, 325, 355, 354), (325, 326, 356, 355), (326, 327, 357, 356), (327, 328, 358, 357), (328, 329, 359, 358), (330, 331, 361, 360), (331, 332, 362, 361), (332, 333, 363, 362), (333, 334, 364, 363), (334, 335, 365, 364), (335, 336, 366, 365), (336, 337, 367, 366), (337, 338, 368, 367), (338, 339, 369, 368), (339, 340, 370, 369), (340, 341, 371, 370), (341, 342, 372, 371), (342, 343, 373, 372), (343, 344, 374, 373), (344, 345, 375, 374), (345, 346, 376, 375), (346, 347, 377, 376), (347, 348, 378, 377), (348, 349, 379, 378), (349, 350, 380, 379), (350, 351, 381, 380), (351, 352, 382, 381), (352, 353, 383, 382), (353, 354, 384, 383), (354, 355, 385, 384), (355, 356, 386, 385), (356, 357, 387, 386), (357, 358, 388, 387), (358, 359, 389, 388), (360, 361, 391, 390), (361, 362, 392, 391), (362, 363, 393, 392), (363, 364, 394, 393), (364, 365, 395, 394), (365, 366, 396, 395), (366, 367, 397, 396), (367, 368, 398, 397), (368, 369, 399, 398), (369, 370, 400, 399), (370, 371, 401, 400), (371, 372, 402, 401), (372, 373, 403, 402), (373, 374, 404, 403), (374, 375, 405, 404), (375, 376, 406, 405), (376, 377, 407, 406), (377, 378, 408, 407), (378, 379, 409, 408), (379, 380, 410, 409), (380, 381, 411, 410), (381, 382, 412, 411), (382, 383, 413, 412), (383, 384, 414, 413), (384, 385, 415, 414), (385, 386, 416, 415), (386, 387, 417, 416), (387, 388, 418, 417), (388, 389, 419, 418), (390, 391, 421, 420), (391, 392, 422, 421), (392, 393, 423, 422), (393, 394, 424, 423), (394, 395, 425, 424), (395, 396, 426, 425), (396, 397, 427, 426), (397, 398, 428, 427), (398, 399, 429, 428), (399, 400, 430, 429), (400, 401, 431, 430), (401, 402, 432, 431), (402, 403, 433, 432), (403, 404, 434, 433), (404, 405, 435, 434), (405, 406, 436, 435), (406, 407, 437, 436), (407, 408, 438, 437), (408, 409, 439, 438), (409, 410, 440, 439), (410, 411, 441, 440), (411, 412, 442, 441), (412, 413, 443, 442), (413, 414, 444, 443), (414, 415, 445, 444), (415, 416, 446, 445), (416, 417, 447, 446), (417, 418, 448, 447), (418, 419, 449, 448), (420, 421, 451, 450), (421, 422, 452, 451), (422, 423, 453, 452), (423, 424, 454, 453), (424, 425, 455, 454), (425, 426, 456, 455), (426, 427, 457, 456), (427, 428, 458, 457), (428, 429, 459, 458), (429, 430, 460, 459), (430, 431, 461, 460), (431, 432, 462, 461), (432, 433, 463, 462), (433, 434, 464, 463), (434, 435, 465, 464), (435, 436, 466, 465), (436, 437, 467, 466), (437, 438, 468, 467), (438, 439, 469, 468), (439, 440, 470, 469), (440, 441, 471, 470), (441, 442, 472, 471), (442, 443, 473, 472), (443, 444, 474, 473), (444, 445, 475, 474), (445, 446, 476, 475), (446, 447, 477, 476), (447, 448, 478, 477), (448, 449, 479, 478), (450, 451, 481, 480), (451, 452, 482, 481), (452, 453, 483, 482), (453, 454, 484, 483), (454, 455, 485, 484), (455, 456, 486, 485), (456, 457, 487, 486), (457, 458, 488, 487), (458, 459, 489, 488), (459, 460, 490, 489), (460, 461, 491, 490), (461, 462, 492, 491), (462, 463, 493, 492), (463, 464, 494, 493), (464, 465, 495, 494), (465, 466, 496, 495), (466, 467, 497, 496), (467, 468, 498, 497), (468, 469, 499, 498), (469, 470, 500, 499), (470, 471, 501, 500), (471, 472, 502, 501), (472, 473, 503, 502), (473, 474, 504, 503), (474, 475, 505, 504), (475, 476, 506, 505), (476, 477, 507, 506), (477, 478, 508, 507), (478, 479, 509, 508), (480, 481, 511, 510), (481, 482, 512, 511), (482, 483, 513, 512), (483, 484, 514, 513), (484, 485, 515, 514), (485, 486, 516, 515), (486, 487, 517, 516), (487, 488, 518, 517), (488, 489, 519, 518), (489, 490, 520, 519), (490, 491, 521, 520), (491, 492, 522, 521), (492, 493, 523, 522), (493, 494, 524, 523), (494, 495, 525, 524), (495, 496, 526, 525), (496, 497, 527, 526), (497, 498, 528, 527), (498, 499, 529, 528), (499, 500, 530, 529), (500, 501, 531, 530), (501, 502, 532, 531), (502, 503, 533, 532), (503, 504, 534, 533), (504, 505, 535, 534), (505, 506, 536, 535), (506, 507, 537, 536), (507, 508, 538, 537), (508, 509, 539, 538), (510, 511, 541, 540), (511, 512, 542, 541), (512, 513, 543, 542), (513, 514, 544, 543), (514, 515, 545, 544), (515, 516, 546, 545), (516, 517, 547, 546), (517, 518, 548, 547), (518, 519, 549, 548), (519, 520, 550, 549), (520, 521, 551, 550), (521, 522, 552, 551), (522, 523, 553, 552), (523, 524, 554, 553), (524, 525, 555, 554), (525, 526, 556, 555), (526, 527, 557, 556), (527, 528, 558, 557), (528, 529, 559, 558), (529, 530, 560, 559), (530, 531, 561, 560), (531, 532, 562, 561), (532, 533, 563, 562), (533, 534, 564, 563), (534, 535, 565, 564), (535, 536, 566, 565), (536, 537, 567, 566), (537, 538, 568, 567), (538, 539, 569, 568), (540, 541, 571, 570), (541, 542, 572, 571), (542, 543, 573, 572), (543, 544, 574, 573), (544, 545, 575, 574), (545, 546, 576, 575), (546, 547, 577, 576), (547, 548, 578, 577), (548, 549, 579, 578), (549, 550, 580, 579), (550, 551, 581, 580), (551, 552, 582, 581), (552, 553, 583, 582), (553, 554, 584, 583), (554, 555, 585, 584), (555, 556, 586, 585), (556, 557, 587, 586), (557, 558, 588, 587), (558, 559, 589, 588), (559, 560, 590, 589), (560, 561, 591, 590), (561, 562, 592, 591), (562, 563, 593, 592), (563, 564, 594, 593), (564, 565, 595, 594), (565, 566, 596, 595), (566, 567, 597, 596), (567, 568, 598, 597), (568, 569, 599, 598), (570, 571, 601, 600), (571, 572, 602, 601), (572, 573, 603, 602), (573, 574, 604, 603), (574, 575, 605, 604), (575, 576, 606, 605), (576, 577, 607, 606), (577, 578, 608, 607), (578, 579, 609, 608), (579, 580, 610, 609), (580, 581, 611, 610), (581, 582, 612, 611), (582, 583, 613, 612), (583, 584, 614, 613), (584, 585, 615, 614), (585, 586, 616, 615), (586, 587, 617, 616), (587, 588, 618, 617), (588, 589, 619, 618), (589, 590, 620, 619), (590, 591, 621, 620), (591, 592, 622, 621), (592, 593, 623, 622), (593, 594, 624, 623), (594, 595, 625, 624), (595, 596, 626, 625), (596, 597, 627, 626), (597, 598, 628, 627), (598, 599, 629, 628), (600, 601, 631, 630), (601, 602, 632, 631), (602, 603, 633, 632), (603, 604, 634, 633), (604, 605, 635, 634), (605, 606, 636, 635), (606, 607, 637, 636), (607, 608, 638, 637), (608, 609, 639, 638), (609, 610, 640, 639), (610, 611, 641, 640), (611, 612, 642, 641), (612, 613, 643, 642), (613, 614, 644, 643), (614, 615, 645, 644), (615, 616, 646, 645), (616, 617, 647, 646), (617, 618, 648, 647), (618, 619, 649, 648), (619, 620, 650, 649), (620, 621, 651, 650), (621, 622, 652, 651), (622, 623, 653, 652), (623, 624, 654, 653), (624, 625, 655, 654), (625, 626, 656, 655), (626, 627, 657, 656), (627, 628, 658, 657), (628, 629, 659, 658), (630, 631, 661, 660), (631, 632, 662, 661), (632, 633, 663, 662), (633, 634, 664, 663), (634, 635, 665, 664), (635, 636, 666, 665), (636, 637, 667, 666), (637, 638, 668, 667), (638, 639, 669, 668), (639, 640, 670, 669), (640, 641, 671, 670), (641, 642, 672, 671), (642, 643, 673, 672), (643, 644, 674, 673), (644, 645, 675, 674), (645, 646, 676, 675), (646, 647, 677, 676), (647, 648, 678, 677), (648, 649, 679, 678), (649, 650, 680, 679), (650, 651, 681, 680), (651, 652, 682, 681), (652, 653, 683, 682), (653, 654, 684, 683), (654, 655, 685, 684), (655, 656, 686, 685), (656, 657, 687, 686), (657, 658, 688, 687), (658, 659, 689, 688), (660, 661, 691, 690), (661, 662, 692, 691), (662, 663, 693, 692), (663, 664, 694, 693), (664, 665, 695, 694), (665, 666, 696, 695), (666, 667, 697, 696), (667, 668, 698, 697), (668, 669, 699, 698), (669, 670, 700, 699), (670, 671, 701, 700), (671, 672, 702, 701), (672, 673, 703, 702), (673, 674, 704, 703), (674, 675, 705, 704), (675, 676, 706, 705), (676, 677, 707, 706), (677, 678, 708, 707), (678, 679, 709, 708), (679, 680, 710, 709), (680, 681, 711, 710), (681, 682, 712, 711), (682, 683, 713, 712), (683, 684, 714, 713), (684, 685, 715, 714), (685, 686, 716, 715), (686, 687, 717, 716), (687, 688, 718, 717), (688, 689, 719, 718), (690, 691, 721, 720), (691, 692, 722, 721), (692, 693, 723, 722), (693, 694, 724, 723), (694, 695, 725, 724), (695, 696, 726, 725), (696, 697, 727, 726), (697, 698, 728, 727), (698, 699, 729, 728), (699, 700, 730, 729), (700, 701, 731, 730), (701, 702, 732, 731), (702, 703, 733, 732), (703, 704, 734, 733), (704, 705, 735, 734), (705, 706, 736, 735), (706, 707, 737, 736), (707, 708, 738, 737), (708, 709, 739, 738), (709, 710, 740, 739), (710, 711, 741, 740), (711, 712, 742, 741), (712, 713, 743, 742), (713, 714, 744, 743), (714, 715, 745, 744), (715, 716, 746, 745), (716, 717, 747, 746), (717, 718, 748, 747), (718, 719, 749, 748), (720, 721, 751, 750), (721, 722, 752, 751), (722, 723, 753, 752), (723, 724, 754, 753), (724, 725, 755, 754), (725, 726, 756, 755), (726, 727, 757, 756), (727, 728, 758, 757), (728, 729, 759, 758), (729, 730, 760, 759), (730, 731, 761, 760), (731, 732, 762, 761), (732, 733, 763, 762), (733, 734, 764, 763), (734, 735, 765, 764), (735, 736, 766, 765), (736, 737, 767, 766), (737, 738, 768, 767), (738, 739, 769, 768), (739, 740, 770, 769), (740, 741, 771, 770), (741, 742, 772, 771), (742, 743, 773, 772), (743, 744, 774, 773), (744, 745, 775, 774), (745, 746, 776, 775), (746, 747, 777, 776), (747, 748, 778, 777), (748, 749, 779, 778), (750, 751, 781, 780), (751, 752, 782, 781), (752, 753, 783, 782), (753, 754, 784, 783), (754, 755, 785, 784), (755, 756, 786, 785), (756, 757, 787, 786), (757, 758, 788, 787), (758, 759, 789, 788), (759, 760, 790, 789), (760, 761, 791, 790), (761, 762, 792, 791), (762, 763, 793, 792), (763, 764, 794, 793), (764, 765, 795, 794), (765, 766, 796, 795), (766, 767, 797, 796), (767, 768, 798, 797), (768, 769, 799, 798), (769, 770, 800, 799), (770, 771, 801, 800), (771, 772, 802, 801), (772, 773, 803, 802), (773, 774, 804, 803), (774, 775, 805, 804), (775, 776, 806, 805), (776, 777, 807, 806), (777, 778, 808, 807), (778, 779, 809, 808), (780, 781, 811, 810), (781, 782, 812, 811), (782, 783, 813, 812), (783, 784, 814, 813), (784, 785, 815, 814), (785, 786, 816, 815), (786, 787, 817, 816), (787, 788, 818, 817), (788, 789, 819, 818), (789, 790, 820, 819), (790, 791, 821, 820), (791, 792, 822, 821), (792, 793, 823, 822), (793, 794, 824, 823), (794, 795, 825, 824), (795, 796, 826, 825), (796, 797, 827, 826), (797, 798, 828, 827), (798, 799, 829, 828), (799, 800, 830, 829), (800, 801, 831, 830), (801, 802, 832, 831), (802, 803, 833, 832), (803, 804, 834, 833), (804, 805, 835, 834), (805, 806, 836, 835), (806, 807, 837, 836), (807, 808, 838, 837), (808, 809, 839, 838), (810, 811, 841, 840), (811, 812, 842, 841), (812, 813, 843, 842), (813, 814, 844, 843), (814, 815, 845, 844), (815, 816, 846, 845), (816, 817, 847, 846), (817, 818, 848, 847), (818, 819, 849, 848), (819, 820, 850, 849), (820, 821, 851, 850), (821, 822, 852, 851), (822, 823, 853, 852), (823, 824, 854, 853), (824, 825, 855, 854), (825, 826, 856, 855), (826, 827, 857, 856), (827, 828, 858, 857), (828, 829, 859, 858), (829, 830, 860, 859), (830, 831, 861, 860), (831, 832, 862, 861), (832, 833, 863, 862), (833, 834, 864, 863), (834, 835, 865, 864), (835, 836, 866, 865), (836, 837, 867, 866), (837, 838, 868, 867), (838, 839, 869, 868), (840, 841, 871, 870), (841, 842, 872, 871), (842, 843, 873, 872), (843, 844, 874, 873), (844, 845, 875, 874), (845, 846, 876, 875), (846, 847, 877, 876), (847, 848, 878, 877), (848, 849, 879, 878), (849, 850, 880, 879), (850, 851, 881, 880), (851, 852, 882, 881), (852, 853, 883, 882), (853, 854, 884, 883), (854, 855, 885, 884), (855, 856, 886, 885), (856, 857, 887, 886), (857, 858, 888, 887), (858, 859, 889, 888), (859, 860, 890, 889), (860, 861, 891, 890), (861, 862, 892, 891), (862, 863, 893, 892), (863, 864, 894, 893), (864, 865, 895, 894), (865, 866, 896, 895), (866, 867, 897, 896), (867, 868, 898, 897), (868, 869, 899, 898)])
me_heightmap_mesh_005.use_remesh_fix_poles = True
me_heightmap_mesh_005.use_remesh_preserve_attributes = False
me_heightmap_mesh_005.use_mirror_vertex_groups = False
me_heightmap_mesh_005.update()

# ---- objects
ob_heightmap = bpy.data.objects.new('heightmap', me_heightmap_mesh_004)
ob_heightmap_001 = bpy.data.objects.new('heightmap.001', me_heightmap_mesh_005)

# ---- transforms, parenting, visibility, modifiers, constraints
ob_heightmap.location = (0.0, 0.0, 0.0)
ob_heightmap.show_bounds = True
ob_heightmap.lineart.crease_threshold = 0.0
ob_heightmap_001.location = (0.0, 0.0, 0.0)
ob_heightmap_001.show_bounds = True
ob_heightmap_001.lineart.crease_threshold = 0.0

# ---- collection membership
scene.collection.objects.link(ob_heightmap)
scene.collection.objects.link(ob_heightmap_001)

# ---- scene / render settings (as saved in the file)
scene.frame_start = 1; scene.frame_end = 250; scene.frame_set(1)
scene.render.engine = 'BLENDER_EEVEE_NEXT'
scene.cycles.use_denoising = False
scene.cycles.samples = 128
scene.cycles.sampling_pattern = 'TABULATED_SOBOL'
scene.cycles.use_adaptive_sampling = False
scene.cycles.use_light_tree = False
scene.view_settings.view_transform = 'Filmic'
bpy.context.view_layer.update()

# ---- added for rendering (the .blend has no active camera and no usable light): camera, sun
cam_auto = bpy.data.cameras.new('AutoCamera')
cam_auto.lens = 50.0
cam_auto.sensor_width = 36.0
cam_auto.clip_end = 1159.01
ob_auto_camera = bpy.data.objects.new('AutoCamera', cam_auto)
scene.collection.objects.link(ob_auto_camera)
ob_auto_camera.location = (66.0409, -79.2491, 52.8328)
ob_auto_camera.rotation_euler = (1.09748, -7.21219e-08, 0.694738)
scene.camera = ob_auto_camera
light_auto_sun = bpy.data.lights.new('AutoSun', 'SUN')
light_auto_sun.energy = 3.0
light_auto_sun.angle = 0.0523599
ob_auto_sun = bpy.data.objects.new('AutoSun', light_auto_sun)
scene.collection.objects.link(ob_auto_sun)
ob_auto_sun.rotation_euler = (0.872665, 0.174533, 0.523599)
bpy.context.view_layer.update()
